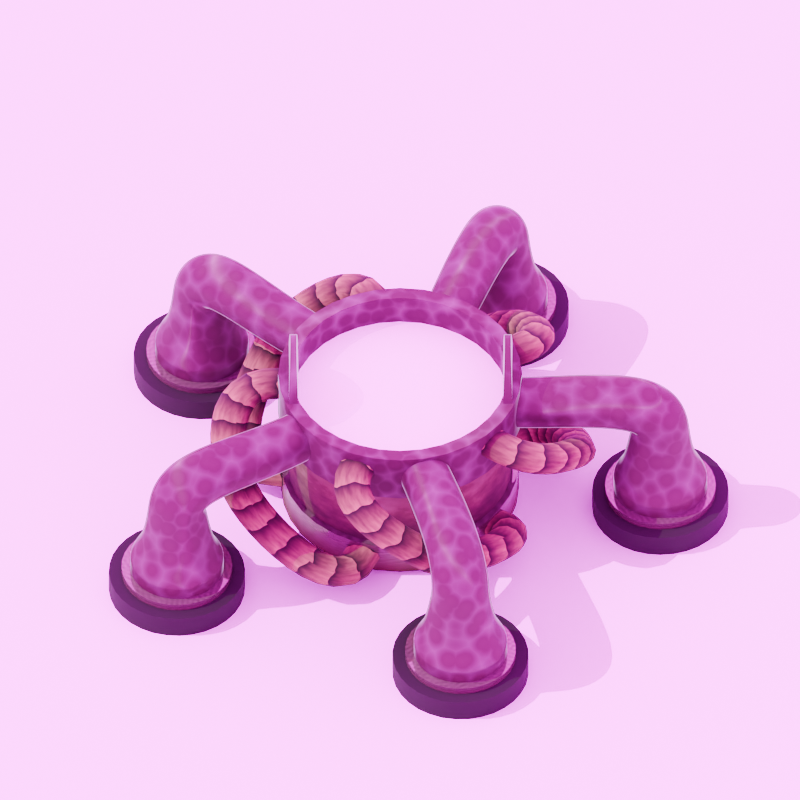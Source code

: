 # Source: tentacle-inserter.blend  (saved by Blender 4.4.32; exported with 4.5.12 LTS)
import bpy
from mathutils import Matrix  # noqa: F401  (used for matrix-valued properties, if any)

bpy.ops.wm.read_factory_settings(use_empty=True)
scene = bpy.context.scene
scene.name = 'Base'

# ---- collections
col_collection = bpy.data.collections.new('Collection'); scene.collection.children.link(col_collection)
col_inserter = bpy.data.collections.new('Inserter'); scene.collection.children.link(col_inserter)
col_vat = bpy.data.collections.new('Vat'); col_inserter.children.link(col_vat)
col_legs = bpy.data.collections.new('Legs'); col_inserter.children.link(col_legs)
col_gratuitous_tubes = bpy.data.collections.new('Gratuitous Tubes'); col_inserter.children.link(col_gratuitous_tubes)

# ---- images (referenced by path relative to the original .blend; pixels are not part of the script)
import os
ASSET_DIR = os.environ.get("B2B_ASSET_DIR", "")  # directory of the original .blend (textures are referenced by path, not embedded)
HERE = os.path.dirname(os.path.abspath(__file__))  # packed textures are extracted next to this script under _unpacked/

def load_image(name, relpath, width, height, colorspace="sRGB"):
    """Load a texture the original file referenced (path relative to the .blend, or extracted next to this script)."""
    p = next((c for c in (os.path.join(HERE, relpath), os.path.join(ASSET_DIR, relpath)) if relpath and os.path.exists(c)), "")
    if p:
        img = bpy.data.images.load(p, check_existing=True)
        img.name = name
    else:  # same state as the original file: an image datablock whose file is absent (Cycles renders it pink)
        img = bpy.data.images.new(name, width, height)
        img.source = "FILE"
        img.filepath = "//" + (relpath or name)
    img.colorspace_settings.name = colorspace
    return img
img_gleba_spawner_corpse_png = load_image('gleba-spawner-corpse.png', 'gleba-spawner-corpse.png', 1024, 1024, 'sRGB')
img_rogland_clear_night_4k_exr = load_image('rogland_clear_night_4k.exr', 'rogland_clear_night_4k.exr', 1024, 1024, 'Linear Rec.709')

# ---- materials (node trees are filled in below, after node groups)
mat_stand_metal = bpy.data.materials.new('Stand metal')
mat_dirt = bpy.data.materials.new('Dirt')
mat_transparentish = bpy.data.materials.new('Transparentish')
mat_disgusting_glass = bpy.data.materials.new('Disgusting Glass')
mat_rusty_metal = bpy.data.materials.new('Rusty Metal')
mat_stand_metal_001 = bpy.data.materials.new('Stand metal.001')
mat_material_001 = bpy.data.materials.new('Material.001')
mat_ribbed_tube = bpy.data.materials.new('Ribbed Tube')

# ---- node groups
ng_nodegroup = bpy.data.node_groups.new('NodeGroup', 'ShaderNodeTree')
_s = ng_nodegroup.interface.new_socket(name='Value', in_out='OUTPUT', socket_type='NodeSocketFloat')
_s = ng_nodegroup.interface.new_socket(name='Vector', in_out='INPUT', socket_type='NodeSocketVector')
_s.hide_value = True
_N = ng_nodegroup.nodes; _L = ng_nodegroup.links
n0 = _N.new('NodeGroupOutput'); n0.name = 'Group Output'; n0.location = (308, 5)
n1 = _N.new('NodeGroupInput'); n1.name = 'Group Input'; n1.location = (-205, 0)
n2 = _N.new('ShaderNodeTexWave'); n2.name = 'Wave Texture'; n2.location = (-42, 28)
n2.hide = True
n2.bands_direction = 'Y'
n2.inputs[1].default_value = 0.57
n2.inputs[2].default_value = 2.02
n2.inputs[3].default_value = 4.44
n2.inputs[4].default_value = 35.92
n2.inputs[5].default_value = 0.5788
n3 = _N.new('ShaderNodeMath'); n3.name = 'Math'; n3.location = (125, 21)
n3.hide = True
n3.operation = 'SUBTRACT'
n3.inputs[0].default_value = 0.98
_L.new(n2.outputs[1], n3.inputs[1])
_L.new(n1.outputs[0], n2.inputs[0])
_L.new(n3.outputs[0], n0.inputs[0])
n0.is_active_output = True
ng_auto_smooth = bpy.data.node_groups.new('Auto Smooth', 'GeometryNodeTree')
_s = ng_auto_smooth.interface.new_socket(name='Geometry', in_out='OUTPUT', socket_type='NodeSocketGeometry')
_s = ng_auto_smooth.interface.new_socket(name='Geometry', in_out='INPUT', socket_type='NodeSocketGeometry')
_s = ng_auto_smooth.interface.new_socket(name='Angle', in_out='INPUT', socket_type='NodeSocketFloat')
_s.subtype = 'ANGLE'
_s.min_value = 0.0
_s.max_value = 3.142
ng_auto_smooth.is_modifier = True
_N = ng_auto_smooth.nodes; _L = ng_auto_smooth.links
n0 = _N.new('NodeGroupOutput'); n0.name = 'Group Output'; n0.location = (480, -100)
n1 = _N.new('NodeGroupInput'); n1.name = 'Group Input'; n1.location = (-420, -300)
n2 = _N.new('NodeGroupInput'); n2.name = 'Group Input.001'; n2.location = (-60, -100)
n3 = _N.new('GeometryNodeSetShadeSmooth'); n3.name = 'Set Shade Smooth'; n3.location = (120, -100)
n3.domain = 'EDGE'
n4 = _N.new('GeometryNodeSetShadeSmooth'); n4.name = 'Set Shade Smooth.001'; n4.location = (300, -100)
n5 = _N.new('GeometryNodeInputMeshEdgeAngle'); n5.name = 'Edge Angle'; n5.location = (-420, -220)
n6 = _N.new('GeometryNodeInputEdgeSmooth'); n6.name = 'Is Edge Smooth'; n6.location = (-60, -160)
n7 = _N.new('GeometryNodeInputShadeSmooth'); n7.name = 'Is Face Smooth'; n7.location = (-240, -340)
n8 = _N.new('FunctionNodeBooleanMath'); n8.name = 'Boolean Math'; n8.location = (-60, -220)
n9 = _N.new('FunctionNodeCompare'); n9.name = 'Compare'; n9.location = (-240, -180)
n9.operation = 'LESS_EQUAL'
_L.new(n5.outputs[0], n9.inputs[0])
_L.new(n4.outputs[0], n0.inputs[0])
_L.new(n1.outputs[1], n9.inputs[1])
_L.new(n9.outputs[0], n8.inputs[0])
_L.new(n7.outputs[0], n8.inputs[1])
_L.new(n2.outputs[0], n3.inputs[0])
_L.new(n6.outputs[0], n3.inputs[1])
_L.new(n3.outputs[0], n4.inputs[0])
_L.new(n8.outputs[0], n3.inputs[2])
n0.is_active_output = True
ng_smooth_by_angle = bpy.data.node_groups.new('Smooth by Angle', 'GeometryNodeTree')
_s = ng_smooth_by_angle.interface.new_socket(name='Mesh', in_out='OUTPUT', socket_type='NodeSocketGeometry')
_s = ng_smooth_by_angle.interface.new_socket(name='Mesh', in_out='INPUT', socket_type='NodeSocketGeometry')
_s = ng_smooth_by_angle.interface.new_socket(name='Angle', in_out='INPUT', socket_type='NodeSocketFloat')
_s.subtype = 'ANGLE'
_s.default_value = 0.5236
_s.min_value = 0.0
_s.max_value = 3.142
_s.description = 'Maximum face angle for smooth edges'
_s = ng_smooth_by_angle.interface.new_socket(name='Ignore Sharpness', in_out='INPUT', socket_type='NodeSocketBool')
_s.force_non_field = True
ng_smooth_by_angle.description = 'Set the sharpness of mesh edges based on the angle between the neighboring faces'
ng_smooth_by_angle.is_modifier = True
_N = ng_smooth_by_angle.nodes; _L = ng_smooth_by_angle.links
n0 = _N.new('GeometryNodeSetShadeSmooth'); n0.name = 'Set Shade Smooth'; n0.location = (120, -80)
n0.domain = 'EDGE'
n1 = _N.new('GeometryNodeSetShadeSmooth'); n1.name = 'Set Shade Smooth.001'; n1.location = (300, -80)
n2 = _N.new('NodeGroupOutput'); n2.name = 'Group Output'; n2.location = (480, -80)
n3 = _N.new('GeometryNodeInputMeshEdgeAngle'); n3.name = 'Edge Angle'; n3.location = (-440, -240)
n4 = _N.new('NodeGroupInput'); n4.name = 'Group Input'; n4.location = (-80, -80)
n5 = _N.new('GeometryNodeInputEdgeSmooth'); n5.name = 'Is Edge Smooth'; n5.location = (-260, -120)
n6 = _N.new('GeometryNodeInputShadeSmooth'); n6.name = 'Is Shade Smooth'; n6.location = (-440, -397)
n7 = _N.new('FunctionNodeCompare'); n7.name = 'Compare'; n7.location = (-260, -260)
n7.operation = 'LESS_EQUAL'
n7.inputs[6].default_value = (0.0, 0.0, 0.0, 0.0)
n7.inputs[7].default_value = (0.0, 0.0, 0.0, 0.0)
n8 = _N.new('FunctionNodeBooleanMath'); n8.name = 'Boolean Math.001'; n8.location = (-80, -260)
n9 = _N.new('NodeGroupInput'); n9.name = 'Group Input.001'; n9.location = (-440, -329)
n10 = _N.new('NodeGroupInput'); n10.name = 'Group Input.002'; n10.location = (-259, -189)
n11 = _N.new('FunctionNodeBooleanMath'); n11.name = 'Boolean Math'; n11.location = (-80, -149)
n11.operation = 'OR'
n12 = _N.new('FunctionNodeBooleanMath'); n12.name = 'Boolean Math.002'; n12.location = (-260, -380)
n12.operation = 'OR'
n13 = _N.new('NodeGroupInput'); n13.name = 'Group Input.003'; n13.location = (-440, -460)
_L.new(n3.outputs[0], n7.inputs[0])
_L.new(n1.outputs[0], n2.inputs[0])
_L.new(n9.outputs[1], n7.inputs[1])
_L.new(n7.outputs[0], n8.inputs[0])
_L.new(n4.outputs[0], n0.inputs[0])
_L.new(n0.outputs[0], n1.inputs[0])
_L.new(n8.outputs[0], n0.inputs[2])
_L.new(n10.outputs[2], n11.inputs[1])
_L.new(n5.outputs[0], n11.inputs[0])
_L.new(n11.outputs[0], n0.inputs[1])
_L.new(n13.outputs[2], n12.inputs[1])
_L.new(n6.outputs[0], n12.inputs[0])
_L.new(n12.outputs[0], n8.inputs[1])
n2.is_active_output = True
ng_auto_smooth_001 = bpy.data.node_groups.new('Auto Smooth.001', 'GeometryNodeTree')
_s = ng_auto_smooth_001.interface.new_socket(name='Geometry', in_out='OUTPUT', socket_type='NodeSocketGeometry')
_s = ng_auto_smooth_001.interface.new_socket(name='Geometry', in_out='INPUT', socket_type='NodeSocketGeometry')
_s = ng_auto_smooth_001.interface.new_socket(name='Angle', in_out='INPUT', socket_type='NodeSocketFloat')
_s.subtype = 'ANGLE'
_s.min_value = 0.0
_s.max_value = 3.142
ng_auto_smooth_001.is_modifier = True
_N = ng_auto_smooth_001.nodes; _L = ng_auto_smooth_001.links
n0 = _N.new('NodeGroupOutput'); n0.name = 'Group Output'; n0.location = (480, -100)
n1 = _N.new('NodeGroupInput'); n1.name = 'Group Input'; n1.location = (-420, -300)
n2 = _N.new('NodeGroupInput'); n2.name = 'Group Input.001'; n2.location = (-60, -100)
n3 = _N.new('GeometryNodeSetShadeSmooth'); n3.name = 'Set Shade Smooth'; n3.location = (120, -100)
n3.domain = 'EDGE'
n4 = _N.new('GeometryNodeSetShadeSmooth'); n4.name = 'Set Shade Smooth.001'; n4.location = (300, -100)
n5 = _N.new('GeometryNodeInputMeshEdgeAngle'); n5.name = 'Edge Angle'; n5.location = (-420, -220)
n6 = _N.new('GeometryNodeInputEdgeSmooth'); n6.name = 'Is Edge Smooth'; n6.location = (-60, -160)
n7 = _N.new('GeometryNodeInputShadeSmooth'); n7.name = 'Is Face Smooth'; n7.location = (-240, -340)
n8 = _N.new('FunctionNodeBooleanMath'); n8.name = 'Boolean Math'; n8.location = (-60, -220)
n9 = _N.new('FunctionNodeCompare'); n9.name = 'Compare'; n9.location = (-240, -180)
n9.operation = 'LESS_EQUAL'
_L.new(n5.outputs[0], n9.inputs[0])
_L.new(n4.outputs[0], n0.inputs[0])
_L.new(n1.outputs[1], n9.inputs[1])
_L.new(n9.outputs[0], n8.inputs[0])
_L.new(n7.outputs[0], n8.inputs[1])
_L.new(n2.outputs[0], n3.inputs[0])
_L.new(n6.outputs[0], n3.inputs[1])
_L.new(n3.outputs[0], n4.inputs[0])
_L.new(n8.outputs[0], n3.inputs[2])
n0.is_active_output = True
ng_auto_smooth_002 = bpy.data.node_groups.new('Auto Smooth.002', 'GeometryNodeTree')
_s = ng_auto_smooth_002.interface.new_socket(name='Geometry', in_out='OUTPUT', socket_type='NodeSocketGeometry')
_s = ng_auto_smooth_002.interface.new_socket(name='Geometry', in_out='INPUT', socket_type='NodeSocketGeometry')
_s = ng_auto_smooth_002.interface.new_socket(name='Angle', in_out='INPUT', socket_type='NodeSocketFloat')
_s.subtype = 'ANGLE'
_s.min_value = 0.0
_s.max_value = 3.142
ng_auto_smooth_002.is_modifier = True
_N = ng_auto_smooth_002.nodes; _L = ng_auto_smooth_002.links
n0 = _N.new('NodeGroupOutput'); n0.name = 'Group Output'; n0.location = (480, -100)
n1 = _N.new('NodeGroupInput'); n1.name = 'Group Input'; n1.location = (-420, -300)
n2 = _N.new('NodeGroupInput'); n2.name = 'Group Input.001'; n2.location = (-60, -100)
n3 = _N.new('GeometryNodeSetShadeSmooth'); n3.name = 'Set Shade Smooth'; n3.location = (120, -100)
n3.domain = 'EDGE'
n4 = _N.new('GeometryNodeSetShadeSmooth'); n4.name = 'Set Shade Smooth.001'; n4.location = (300, -100)
n5 = _N.new('GeometryNodeInputMeshEdgeAngle'); n5.name = 'Edge Angle'; n5.location = (-420, -220)
n6 = _N.new('GeometryNodeInputEdgeSmooth'); n6.name = 'Is Edge Smooth'; n6.location = (-60, -160)
n7 = _N.new('GeometryNodeInputShadeSmooth'); n7.name = 'Is Face Smooth'; n7.location = (-240, -340)
n8 = _N.new('FunctionNodeBooleanMath'); n8.name = 'Boolean Math'; n8.location = (-60, -220)
n9 = _N.new('FunctionNodeCompare'); n9.name = 'Compare'; n9.location = (-240, -180)
n9.operation = 'LESS_EQUAL'
_L.new(n5.outputs[0], n9.inputs[0])
_L.new(n4.outputs[0], n0.inputs[0])
_L.new(n1.outputs[1], n9.inputs[1])
_L.new(n9.outputs[0], n8.inputs[0])
_L.new(n7.outputs[0], n8.inputs[1])
_L.new(n2.outputs[0], n3.inputs[0])
_L.new(n6.outputs[0], n3.inputs[1])
_L.new(n3.outputs[0], n4.inputs[0])
_L.new(n8.outputs[0], n3.inputs[2])
n0.is_active_output = True

# ---- material node trees
mat_stand_metal.use_nodes = True; mat_stand_metal.node_tree.nodes.clear()
_N = mat_stand_metal.node_tree.nodes; _L = mat_stand_metal.node_tree.links
n0 = _N.new('ShaderNodeBsdfPrincipled'); n0.name = 'Principled BSDF'; n0.location = (10, 300)
n0.inputs[3].default_value = 1.45
n0.inputs[15].default_value = 0.7516
n0.inputs[20].default_value = 0.2911
n0.inputs[27].default_value = (0.8653, 0.4197, 1.0, 1.0)
n1 = _N.new('ShaderNodeOutputMaterial'); n1.name = 'Material Output'; n1.location = (300, 300)
n2 = _N.new('ShaderNodeAttribute'); n2.name = 'Attribute'; n2.location = (-999, 128)
n2.attribute_name = 'position'
n3 = _N.new('ShaderNodeTexVoronoi'); n3.name = 'Voronoi Texture'; n3.location = (-737, 238)
n3.normalize = True
n3.inputs[2].default_value = 13.6
n4 = _N.new('ShaderNodeMapRange'); n4.name = 'Map Range'; n4.location = (-301, 37)
n4.hide = True
n4.inputs[3].default_value = 0.9
n4.inputs[4].default_value = 0.2
n5 = _N.new('ShaderNodeMapRange'); n5.name = 'Map Range.001'; n5.location = (-302, 111)
n5.hide = True
n5.inputs[3].default_value = 0.3
n5.inputs[4].default_value = 0.91
n6 = _N.new('ShaderNodeValToRGB'); n6.name = 'Color Ramp'; n6.location = (-325, 380)
while len(n6.color_ramp.elements) > 1: n6.color_ramp.elements.remove(n6.color_ramp.elements[-1])
n6.color_ramp.elements[0].position = 0.2455; n6.color_ramp.elements[0].color = (0.05893, 0.003306, 0.03658, 1.0)
_e = n6.color_ramp.elements.new(0.8545); _e.color = (0.2054, 0.06256, 0.1899, 1.0)
_e = n6.color_ramp.elements.new(0.9955); _e.color = (0.07121, 0.02955, 0.07331, 1.0)
n7 = _N.new('ShaderNodeLayerWeight'); n7.name = 'Layer Weight'; n7.location = (-526, -165)
n8 = _N.new('ShaderNodeFloatCurve'); n8.name = 'Float Curve'; n8.location = (-297, -21)
_c = n8.mapping.curves[0]
while len(_c.points) > 2: _c.points.remove(_c.points[-1])
_c.points[0].location = (0.0, 0.0); _c.points[0].handle_type = 'AUTO'
_c.points[1].location = (0.32273, 0.0); _c.points[1].handle_type = 'VECTOR'
_p = _c.points.new(0.65909, 1.0); _p.handle_type = 'AUTO'
n8.mapping.update()
_L.new(n0.outputs[0], n1.inputs[0])
_L.new(n6.outputs[0], n0.inputs[0])
_L.new(n3.outputs[0], n6.inputs[0])
_L.new(n2.outputs[1], n3.inputs[0])
_L.new(n3.outputs[0], n4.inputs[0])
_L.new(n4.outputs[0], n0.inputs[2])
_L.new(n3.outputs[0], n5.inputs[0])
_L.new(n5.outputs[0], n0.inputs[1])
_L.new(n8.outputs[0], n0.inputs[28])
_L.new(n7.outputs[0], n8.inputs[1])
n1.is_active_output = True
mat_dirt.use_nodes = True; mat_dirt.node_tree.nodes.clear()
_N = mat_dirt.node_tree.nodes; _L = mat_dirt.node_tree.links
n0 = _N.new('ShaderNodeBsdfPrincipled'); n0.name = 'Principled BSDF'; n0.location = (10, 300)
n0.inputs[2].default_value = 1.0
n0.inputs[3].default_value = 1.45
n0.inputs[27].default_value = (0.3646, 1.0, 0.0423, 1.0)
n0.inputs[28].default_value = 0.001
n1 = _N.new('ShaderNodeOutputMaterial'); n1.name = 'Material Output'; n1.location = (300, 300)
n2 = _N.new('ShaderNodeTexImage'); n2.name = 'Image Texture'; n2.location = (-280, 280)
n2.image = img_gleba_spawner_corpse_png
_L.new(n0.outputs[0], n1.inputs[0])
_L.new(n2.outputs[0], n0.inputs[0])
n1.is_active_output = True
mat_transparentish.use_nodes = True; mat_transparentish.node_tree.nodes.clear()
_N = mat_transparentish.node_tree.nodes; _L = mat_transparentish.node_tree.links
n0 = _N.new('ShaderNodeOutputMaterial'); n0.name = 'Material Output'; n0.location = (300, 300)
n1 = _N.new('ShaderNodeBsdfDiffuse'); n1.name = 'Diffuse BSDF'; n1.location = (10, 300)
n1.inputs[0].default_value = (0.8, 0.8, 0.8, 0.1882)
_L.new(n1.outputs[0], n0.inputs[0])
n0.is_active_output = True
mat_disgusting_glass.use_nodes = True; mat_disgusting_glass.node_tree.nodes.clear()
_N = mat_disgusting_glass.node_tree.nodes; _L = mat_disgusting_glass.node_tree.links
n0 = _N.new('ShaderNodeBsdfPrincipled'); n0.name = 'Principled BSDF'; n0.location = (10, 300)
n1 = _N.new('ShaderNodeOutputMaterial'); n1.name = 'Material Output'; n1.location = (300, 300)
n2 = _N.new('ShaderNodeUVMap'); n2.name = 'UV Map'; n2.location = (-805, 141)
n3 = _N.new('ShaderNodeGroup'); n3.name = 'Group'; n3.location = (-582, 191)
n3.label = 'Dirt Amount'
n3.node_tree = ng_nodegroup
n4 = _N.new('ShaderNodeFloatCurve'); n4.name = 'Float Curve'; n4.location = (-326, 99)
n4.label = 'No dirt = shiny'
_c = n4.mapping.curves[0]
while len(_c.points) > 2: _c.points.remove(_c.points[-1])
_c.points[0].location = (0.0, 0.58125); _c.points[0].handle_type = 'AUTO'
_c.points[1].location = (0.29091, 0.95); _c.points[1].handle_type = 'VECTOR'
_p = _c.points.new(1.0, 1.0); _p.handle_type = 'AUTO'
n4.mapping.update()
n5 = _N.new('ShaderNodeValToRGB'); n5.name = 'Color Ramp'; n5.location = (-339, 392)
while len(n5.color_ramp.elements) > 1: n5.color_ramp.elements.remove(n5.color_ramp.elements[-1])
n5.color_ramp.elements[0].position = 0.0; n5.color_ramp.elements[0].color = (0.09543, 0.09677, 0.03255, 1.0)
_e = n5.color_ramp.elements.new(1.0); _e.color = (0.01529, 0.009175, 0.005555, 1.0)
_L.new(n0.outputs[0], n1.inputs[0])
_L.new(n2.outputs[0], n3.inputs[0])
_L.new(n3.outputs[0], n4.inputs[1])
_L.new(n4.outputs[0], n0.inputs[2])
_L.new(n3.outputs[0], n5.inputs[0])
_L.new(n5.outputs[0], n0.inputs[0])
n1.is_active_output = True
mat_rusty_metal.use_nodes = True; mat_rusty_metal.node_tree.nodes.clear()
_N = mat_rusty_metal.node_tree.nodes; _L = mat_rusty_metal.node_tree.links
n0 = _N.new('ShaderNodeBsdfPrincipled'); n0.name = 'Principled BSDF'; n0.location = (38, 372)
n0.inputs[1].default_value = 0.65
n1 = _N.new('ShaderNodeOutputMaterial'); n1.name = 'Material Output'; n1.location = (359, 300)
n2 = _N.new('ShaderNodeValToRGB'); n2.name = 'Color Ramp'; n2.location = (-447, 659)
while len(n2.color_ramp.elements) > 1: n2.color_ramp.elements.remove(n2.color_ramp.elements[-1])
n2.color_ramp.elements[0].position = 0.0; n2.color_ramp.elements[0].color = (0.026, 0.008661, 0.004959, 1.0)
_e = n2.color_ramp.elements.new(0.1773); _e.color = (0.09004, 0.07724, 0.06772, 1.0)
_e = n2.color_ramp.elements.new(1.0); _e.color = (0.2231, 0.1952, 0.1712, 1.0)
n3 = _N.new('ShaderNodeUVMap'); n3.name = 'UV Map'; n3.location = (-849, 531)
n4 = _N.new('ShaderNodeTexGabor'); n4.name = 'Gabor Texture'; n4.location = (-640, 651)
n4.inputs[1].default_value = 7.7
n4.inputs[2].default_value = 5.8
n4.inputs[3].default_value = 0.3667
n4.inputs[4].default_value = 0.0576
n5 = _N.new('ShaderNodeTexCoord'); n5.name = 'Texture Coordinate'; n5.location = (-842, 171)
n5.hide = True
n6 = _N.new('ShaderNodeSeparateXYZ'); n6.name = 'Separate XYZ'; n6.location = (-625, 307)
n7 = _N.new('ShaderNodeMix'); n7.name = 'Mix.001'; n7.location = (-149, 554)
n7.data_type = 'RGBA'
n7.inputs[6].default_value = (0.07722, 0.04839, 0.02512, 1.0)
n8 = _N.new('ShaderNodeFloatCurve'); n8.name = 'Float Curve'; n8.location = (-298, 273)
_c = n8.mapping.curves[0]
while len(_c.points) > 2: _c.points.remove(_c.points[-1])
_c.points[0].location = (0.0, 1.0); _c.points[0].handle_type = 'AUTO'
_c.points[1].location = (1.0, 0.0); _c.points[1].handle_type = 'AUTO'
n8.mapping.update()
_L.new(n0.outputs[0], n1.inputs[0])
_L.new(n3.outputs[0], n4.inputs[0])
_L.new(n4.outputs[0], n2.inputs[0])
_L.new(n5.outputs[0], n6.inputs[0])
_L.new(n7.outputs[2], n0.inputs[0])
_L.new(n6.outputs[2], n7.inputs[0])
_L.new(n2.outputs[0], n7.inputs[7])
_L.new(n6.outputs[2], n8.inputs[1])
_L.new(n8.outputs[0], n0.inputs[2])
n1.is_active_output = True
mat_stand_metal_001.use_nodes = True; mat_stand_metal_001.node_tree.nodes.clear()
_N = mat_stand_metal_001.node_tree.nodes; _L = mat_stand_metal_001.node_tree.links
n0 = _N.new('ShaderNodeBsdfPrincipled'); n0.name = 'Principled BSDF'; n0.location = (10, 300)
n0.inputs[3].default_value = 1.45
n0.inputs[15].default_value = 1.0
n0.inputs[20].default_value = 0.2911
n0.inputs[27].default_value = (0.8653, 0.4197, 1.0, 1.0)
n1 = _N.new('ShaderNodeOutputMaterial'); n1.name = 'Material Output'; n1.location = (300, 300)
n2 = _N.new('ShaderNodeAttribute'); n2.name = 'Attribute'; n2.location = (-999, 128)
n2.attribute_name = 'position'
n3 = _N.new('ShaderNodeTexVoronoi'); n3.name = 'Voronoi Texture'; n3.location = (-737, 238)
n3.normalize = True
n3.inputs[2].default_value = 13.6
n4 = _N.new('ShaderNodeMapRange'); n4.name = 'Map Range'; n4.location = (-301, 37)
n4.hide = True
n4.inputs[3].default_value = 0.9
n4.inputs[4].default_value = 0.2
n5 = _N.new('ShaderNodeMapRange'); n5.name = 'Map Range.001'; n5.location = (-302, 111)
n5.hide = True
n5.inputs[3].default_value = 0.3
n5.inputs[4].default_value = 0.91
n6 = _N.new('ShaderNodeValToRGB'); n6.name = 'Color Ramp'; n6.location = (-325, 380)
while len(n6.color_ramp.elements) > 1: n6.color_ramp.elements.remove(n6.color_ramp.elements[-1])
n6.color_ramp.elements[0].position = 0.2455; n6.color_ramp.elements[0].color = (0.05893, 0.003306, 0.03658, 1.0)
_e = n6.color_ramp.elements.new(0.8545); _e.color = (0.2054, 0.06256, 0.1899, 1.0)
_e = n6.color_ramp.elements.new(0.9955); _e.color = (0.07121, 0.02955, 0.07331, 1.0)
n7 = _N.new('ShaderNodeLayerWeight'); n7.name = 'Layer Weight'; n7.location = (-526, -165)
n8 = _N.new('ShaderNodeFloatCurve'); n8.name = 'Float Curve'; n8.location = (-297, -21)
_c = n8.mapping.curves[0]
while len(_c.points) > 2: _c.points.remove(_c.points[-1])
_c.points[0].location = (0.0, 0.0); _c.points[0].handle_type = 'AUTO'
_c.points[1].location = (0.32273, 0.0); _c.points[1].handle_type = 'VECTOR'
_p = _c.points.new(0.65909, 1.0); _p.handle_type = 'AUTO'
n8.mapping.update()
_L.new(n0.outputs[0], n1.inputs[0])
_L.new(n6.outputs[0], n0.inputs[0])
_L.new(n3.outputs[0], n6.inputs[0])
_L.new(n2.outputs[1], n3.inputs[0])
_L.new(n3.outputs[0], n4.inputs[0])
_L.new(n4.outputs[0], n0.inputs[2])
_L.new(n3.outputs[0], n5.inputs[0])
_L.new(n5.outputs[0], n0.inputs[1])
_L.new(n8.outputs[0], n0.inputs[28])
_L.new(n7.outputs[0], n8.inputs[1])
n1.is_active_output = True
mat_material_001.use_nodes = True; mat_material_001.node_tree.nodes.clear()
_N = mat_material_001.node_tree.nodes; _L = mat_material_001.node_tree.links
n0 = _N.new('ShaderNodeBsdfPrincipled'); n0.name = 'Principled BSDF'; n0.location = (10, 300)
n0.inputs[0].default_value = (0.0, 0.0, 0.0, 1.0)
n0.inputs[2].default_value = 0.8662
n0.inputs[3].default_value = 1.45
n1 = _N.new('ShaderNodeOutputMaterial'); n1.name = 'Material Output'; n1.location = (300, 300)
_L.new(n0.outputs[0], n1.inputs[0])
n1.is_active_output = True
mat_ribbed_tube.use_nodes = True; mat_ribbed_tube.node_tree.nodes.clear()
_N = mat_ribbed_tube.node_tree.nodes; _L = mat_ribbed_tube.node_tree.links
n0 = _N.new('NodeFrame'); n0.name = 'Frame'; n0.location = (-305, -66)
n0.width = 544
n1 = _N.new('ShaderNodeOutputMaterial'); n1.name = 'Material Output'; n1.location = (766, 309)
n2 = _N.new('ShaderNodeBsdfPrincipled'); n2.name = 'Principled BSDF'; n2.location = (455, 315)
n2.subsurface_method = 'BURLEY'
n2.inputs[2].default_value = 1.0
n2.inputs[3].default_value = 1.45
n3 = _N.new('ShaderNodeUVMap'); n3.name = 'UV Map'; n3.location = (-839, 201)
n4 = _N.new('ShaderNodeMix'); n4.name = 'Mix'; n4.location = (250, 425)
n4.data_type = 'RGBA'
n5 = _N.new('ShaderNodeTexWave'); n5.name = 'Wave Texture'; n5.location = (-338, 660)
n5.wave_profile = 'SAW'
n5.inputs[1].default_value = 4.1
n5.inputs[2].default_value = 1.4
n5.inputs[3].default_value = 1.192e-07
n5.inputs[4].default_value = 1.7
n5.inputs[5].default_value = 0.5769
n6 = _N.new('ShaderNodeValToRGB'); n6.name = 'Color Ramp'; n6.location = (274, -51)
while len(n6.color_ramp.elements) > 1: n6.color_ramp.elements.remove(n6.color_ramp.elements[-1])
n6.color_ramp.elements[0].position = 0.7045; n6.color_ramp.elements[0].color = (0.0, 0.0, 0.0, 1.0)
_e = n6.color_ramp.elements.new(0.7818); _e.color = (0.1665, 0.2497, 0.04199, 1.0)
_e = n6.color_ramp.elements.new(1.0); _e.color = (0.7299, 0.5268, 0.0, 1.0)
n7 = _N.new('ShaderNodeTexVoronoi'); n7.name = 'Voronoi Texture'; n7.location = (30, -30)
n7.normalize = True
n7.inputs[2].default_value = 43.7
n8 = _N.new('ShaderNodeTexNoise'); n8.name = 'Noise Texture.001'; n8.location = (-339, 312)
n8.inputs[2].default_value = 20.7
n9 = _N.new('ShaderNodeValToRGB'); n9.name = 'Color Ramp.001'; n9.location = (-69, 292)
while len(n9.color_ramp.elements) > 1: n9.color_ramp.elements.remove(n9.color_ramp.elements[-1])
n9.color_ramp.elements[0].position = 0.0; n9.color_ramp.elements[0].color = (0.0, 0.0, 0.0, 1.0)
_e = n9.color_ramp.elements.new(0.8909); _e.color = (0.3372, 0.2051, 0.1064, 1.0)
_e = n9.color_ramp.elements.new(1.0); _e.color = (1.0, 0.3164, 0.1816, 1.0)
n6.parent = n0
n7.parent = n0
_L.new(n2.outputs[0], n1.inputs[0])
_L.new(n3.outputs[0], n5.inputs[0])
_L.new(n5.outputs[1], n4.inputs[0])
_L.new(n4.outputs[2], n2.inputs[0])
_L.new(n6.outputs[0], n4.inputs[7])
_L.new(n3.outputs[0], n8.inputs[0])
_L.new(n3.outputs[0], n7.inputs[0])
_L.new(n7.outputs[0], n6.inputs[0])
_L.new(n8.outputs[0], n9.inputs[0])
_L.new(n9.outputs[0], n4.inputs[6])
n1.is_active_output = True

# ---- world
world_world = bpy.data.worlds.new('World'); scene.world = world_world
world_world.use_nodes = True; world_world.node_tree.nodes.clear()
_N = world_world.node_tree.nodes; _L = world_world.node_tree.links
n0 = _N.new('ShaderNodeOutputWorld'); n0.name = 'World Output'; n0.location = (300, 300)
n1 = _N.new('ShaderNodeBackground'); n1.name = 'Background'; n1.location = (10, 300)
n1.inputs[1].default_value = 10.0
n2 = _N.new('ShaderNodeTexImage'); n2.name = 'Image Texture'; n2.location = (-280, 280)
n2.image = img_rogland_clear_night_4k_exr
_L.new(n1.outputs[0], n0.inputs[0])
_L.new(n2.outputs[0], n1.inputs[0])
n0.is_active_output = True
world_world.color = (0.05088, 0.05088, 0.05088)
world_world.use_sun_shadow = False
world_world.sun_shadow_jitter_overblur = 0.0

# ---- cameras
cam_camera = bpy.data.cameras.new('Camera')
cam_camera.type = 'ORTHO'
cam_camera.clip_end = 100.0
cam_camera.ortho_scale = 3.414
cam_camera.show_background_images = True
cam_camera.show_composition_center = True

# ---- lights
light_light = bpy.data.lights.new('Light', 'SUN')
light_light.color = (0.9936, 1.0, 0.8786)
light_light.transmission_factor = 0.0
light_light.angle = 0.0
light_light.energy = 5.0
light_light.shadow_soft_size = 0.1
light_light.shadow_cascade_max_distance = 1000.0

# ---- meshes
me_cylinder = bpy.data.meshes.new('Cylinder')
me_cylinder.from_pydata([(0.0, 0.54, 0.1512), (0.0, 0.54, -0.08598), (0.1053, 0.5296, 0.1512), (0.1053, 0.5296, -0.08598), (0.2066, 0.4989, -0.08598), (0.3, 0.449, 0.1512), (0.3, 0.449, -0.08598), (0.3818, 0.3818, 0.1512), (0.3818, 0.3818, -0.08598), (0.449, 0.3, 0.1512), (0.449, 0.3, -0.08598), (0.4989, 0.2066, -0.08598), (0.5296, 0.1053, -0.08598), (0.54, 0.0, 0.1512), (0.54, 0.0, -0.08598), (0.5296, -0.1053, -0.08598), (0.4989, -0.2066, 0.1512), (0.4989, -0.2066, -0.08598), (0.449, -0.3, 0.1512), (0.449, -0.3, -0.08598), (0.3818, -0.3818, 0.1512), (0.3818, -0.3818, -0.08598), (0.3, -0.449, -0.08598), (0.2066, -0.4989, 0.1512), (0.2066, -0.4989, -0.08598), (0.1053, -0.5296, -0.08598), (0.0, -0.54, -0.08598), (-0.1053, -0.5296, -0.08598), (-0.2066, -0.4989, 0.1512), (-0.2066, -0.4989, -0.08598), (-0.3, -0.449, 0.1512), (-0.3, -0.449, -0.08598), (-0.3818, -0.3818, 0.1512), (-0.3818, -0.3818, -0.08598), (-0.449, -0.3, 0.1512), (-0.449, -0.3, -0.08598), (-0.4989, -0.2066, 0.1512), (-0.4989, -0.2066, -0.08598), (-0.5296, -0.1053, -0.08598), (-0.54, 0.0, -0.08598), (-0.5296, 0.1053, -0.08598), (-0.4989, 0.2066, 0.1512), (-0.4989, 0.2066, -0.08598), (-0.449, 0.3, -0.08598), (-0.3818, 0.3818, 0.1512), (-0.3818, 0.3818, -0.08598), (-0.3, 0.449, -0.08598), (-0.2066, 0.4989, -0.08598), (-0.1053, 0.5296, -0.08598), (8.456e-12, 0.4787, 0.1512), (0.09339, 0.4695, 0.1512), (0.1832, 0.4422, 0.1512), (0.2659, 0.398, 0.1512), (0.3385, 0.3385, 0.1512), (0.398, 0.2659, 0.1512), (0.4422, 0.1832, 0.1512), (0.4695, 0.09339, 0.1512), (0.4787, 1.691e-10, 0.1512), (0.4695, -0.09339, 0.1512), (0.4422, -0.1832, 0.1512), (0.398, -0.2659, 0.1512), (0.3385, -0.3385, 0.1512), (0.2659, -0.398, 0.1512), (0.1832, -0.4422, 0.1512), (0.09339, -0.4695, 0.1512), (8.456e-12, -0.4787, 0.1512), (-0.09339, -0.4695, 0.1512), (-0.1832, -0.4422, 0.1512), (-0.2659, -0.398, 0.1512), (-0.3385, -0.3385, 0.1512), (-0.398, -0.2659, 0.1512), (-0.4422, -0.1832, 0.1512), (-0.4695, -0.09339, 0.1512), (-0.4787, 1.691e-10, 0.1512), (-0.4695, 0.09339, 0.1512), (-0.4422, 0.1832, 0.1512), (-0.398, 0.2659, 0.1512), (-0.3385, 0.3385, 0.1512), (-0.2659, 0.398, 0.1512), (-0.1832, 0.4422, 0.1512), (-0.09339, 0.4695, 0.1512), (0.2066, 0.4989, 0.1512), (0.4989, 0.2066, 0.1512), (0.5296, 0.1053, 0.1512), (0.5296, -0.1053, 0.1512), (0.3, -0.449, 0.1512), (0.1053, -0.5296, 0.1512), (0.0, -0.54, 0.1512), (-0.1053, -0.5296, 0.1512), (-0.5296, -0.1053, 0.1512), (-0.54, 0.0, 0.1512), (-0.5296, 0.1053, 0.1512), (-0.449, 0.3, 0.1512), (-0.3, 0.449, 0.1512), (-0.2066, 0.4989, 0.1512), (-0.1053, 0.5296, 0.1512), (9.689e-10, 0.4787, 0.00335), (0.09339, 0.4695, 0.00335), (0.1832, 0.4422, 0.00335), (0.2659, 0.398, 0.00335), (0.3385, 0.3385, 0.00335), (0.398, 0.2659, 0.00335), (0.4422, 0.1832, 0.00335), (0.4695, 0.09339, 0.00335), (0.4787, 1.691e-10, 0.00335), (0.4695, -0.09339, 0.00335), (0.4422, -0.1832, 0.00335), (0.398, -0.2659, 0.00335), (0.3385, -0.3385, 0.00335), (0.2659, -0.398, 0.00335), (0.1832, -0.4422, 0.00335), (0.09339, -0.4695, 0.00335), (9.689e-10, -0.4787, 0.00335), (-0.09339, -0.4695, 0.00335), (-0.1832, -0.4422, 0.00335), (-0.2659, -0.398, 0.00335), (-0.3385, -0.3385, 0.00335), (-0.398, -0.2659, 0.00335), (-0.4422, -0.1832, 0.00335), (-0.4695, -0.09339, 0.00335), (-0.4787, 1.691e-10, 0.00335), (-0.4695, 0.09339, 0.00335), (-0.4422, 0.1832, 0.00335), (-0.398, 0.2659, 0.00335), (-0.3385, 0.3385, 0.00335), (-0.2659, 0.398, 0.00335), (-0.1832, 0.4422, 0.00335), (-0.09339, 0.4695, 0.00335)], [], [(0, 2, 3, 1), (2, 81, 4, 3), (81, 5, 6, 4), (5, 7, 8, 6), (7, 9, 10, 8), (9, 82, 11, 10), (82, 83, 12, 11), (83, 13, 14, 12), (13, 84, 15, 14), (84, 16, 17, 15), (16, 18, 19, 17), (18, 20, 21, 19), (20, 85, 22, 21), (85, 23, 24, 22), (23, 86, 25, 24), (86, 87, 26, 25), (87, 88, 27, 26), (88, 28, 29, 27), (28, 30, 31, 29), (30, 32, 33, 31), (32, 34, 35, 33), (34, 36, 37, 35), (36, 89, 38, 37), (89, 90, 39, 38), (90, 91, 40, 39), (91, 41, 42, 40), (41, 92, 43, 42), (92, 44, 45, 43), (44, 93, 46, 45), (93, 94, 47, 46), (3, 4, 6, 8, 10, 11, 12, 14, 15, 17, 19, 21, 22, 24, 25, 26, 27, 29, 31, 33, 35, 37, 38, 39, 40, 42, 43, 45, 46, 47, 48, 1), (94, 95, 48, 47), (95, 0, 1, 48), (66, 113, 114, 67), (50, 2, 0, 49), (51, 81, 2, 50), (52, 5, 81, 51), (53, 7, 5, 52), (54, 9, 7, 53), (55, 82, 9, 54), (56, 83, 82, 55), (57, 13, 83, 56), (58, 84, 13, 57), (59, 16, 84, 58), (60, 18, 16, 59), (61, 20, 18, 60), (62, 85, 20, 61), (63, 23, 85, 62), (64, 86, 23, 63), (65, 87, 86, 64), (66, 88, 87, 65), (67, 28, 88, 66), (68, 30, 28, 67), (69, 32, 30, 68), (70, 34, 32, 69), (71, 36, 34, 70), (72, 89, 36, 71), (73, 90, 89, 72), (74, 91, 90, 73), (75, 41, 91, 74), (76, 92, 41, 75), (77, 44, 92, 76), (78, 93, 44, 77), (79, 94, 93, 78), (80, 95, 94, 79), (49, 0, 95, 80), (53, 100, 101, 54), (80, 127, 96, 49), (67, 114, 115, 68), (54, 101, 102, 55), (68, 115, 116, 69), (55, 102, 103, 56), (69, 116, 117, 70), (56, 103, 104, 57), (70, 117, 118, 71), (57, 104, 105, 58), (71, 118, 119, 72), (58, 105, 106, 59), (72, 119, 120, 73), (59, 106, 107, 60), (73, 120, 121, 74), (60, 107, 108, 61), (74, 121, 122, 75), (61, 108, 109, 62), (75, 122, 123, 76), (62, 109, 110, 63), (49, 96, 97, 50), (76, 123, 124, 77), (63, 110, 111, 64), (50, 97, 98, 51), (77, 124, 125, 78), (64, 111, 112, 65), (51, 98, 99, 52), (78, 125, 126, 79), (65, 112, 113, 66), (52, 99, 100, 53), (79, 126, 127, 80), (96, 127, 126, 125, 124, 123, 122, 121, 120, 119, 118, 117, 116, 115, 114, 113, 112, 111, 110, 109, 108, 107, 106, 105, 104, 103, 102, 101, 100, 99, 98, 97)])
me_cylinder.polygons.foreach_set('use_smooth', [True] * 98)
me_cylinder.polygons.foreach_set('material_index', [0, 0, 0, 0, 0, 0, 0, 0, 0, 0, 0, 0, 0, 0, 0, 0, 0, 0, 0, 0, 0, 0, 0, 0, 0, 0, 0, 0, 0, 0, 0, 0, 0, 0, 0, 0, 0, 0, 0, 0, 0, 0, 0, 0, 0, 0, 0, 0, 0, 0, 0, 0, 0, 0, 0, 0, 0, 0, 0, 0, 0, 0, 0, 0, 0, 0, 0, 0, 0, 0, 0, 0, 0, 0, 0, 0, 0, 0, 0, 0, 0, 0, 0, 0, 0, 0, 0, 0, 0, 0, 0, 0, 0, 0, 0, 0, 0, 1])
_uv = me_cylinder.uv_layers.new(name='UVMap')
_uv.uv.foreach_set('vector', [1.0, 0.5, 0.9688, 0.5, 0.9688, 1.0, 1.0, 1.0, 0.9688, 0.5, 0.9375, 0.5, 0.9375, 1.0, 0.9688, 1.0, 0.9375, 0.5, 0.9062, 0.5, 0.9062, 1.0, 0.9375, 1.0, 0.9062, 0.5, 0.875, 0.5, 0.875, 1.0, 0.9062, 1.0, 0.875, 0.5, 0.8438, 0.5, 0.8438, 1.0, 0.875, 1.0, 0.8438, 0.5, 0.8125, 0.5, 0.8125, 1.0, 0.8438, 1.0, 0.8125, 0.5, 0.7812, 0.5, 0.7812, 1.0, 0.8125, 1.0, 0.7812, 0.5, 0.75, 0.5, 0.75, 1.0, 0.7812, 1.0, 0.75, 0.5, 0.7188, 0.5, 0.7188, 1.0, 0.75, 1.0, 0.7188, 0.5, 0.6875, 0.5, 0.6875, 1.0, 0.7188, 1.0, 0.6875, 0.5, 0.6562, 0.5, 0.6562, 1.0, 0.6875, 1.0, 0.6562, 0.5, 0.625, 0.5, 0.625, 1.0, 0.6562, 1.0, 0.625, 0.5, 0.5938, 0.5, 0.5938, 1.0, 0.625, 1.0, 0.5938, 0.5, 0.5625, 0.5, 0.5625, 1.0, 0.5938, 1.0, 0.5625, 0.5, 0.5312, 0.5, 0.5312, 1.0, 0.5625, 1.0, 0.5312, 0.5, 0.5, 0.5, 0.5, 1.0, 0.5312, 1.0, 0.5, 0.5, 0.4688, 0.5, 0.4688, 1.0, 0.5, 1.0, 0.4688, 0.5, 0.4375, 0.5, 0.4375, 1.0, 0.4688, 1.0, 0.4375, 0.5, 0.4062, 0.5, 0.4062, 1.0, 0.4375, 1.0, 0.4062, 0.5, 0.375, 0.5, 0.375, 1.0, 0.4062, 1.0, 0.375, 0.5, 0.3438, 0.5, 0.3438, 1.0, 0.375, 1.0, 0.3438, 0.5, 0.3125, 0.5, 0.3125, 1.0, 0.3438, 1.0, 0.3125, 0.5, 0.2812, 0.5, 0.2812, 1.0, 0.3125, 1.0, 0.2812, 0.5, 0.25, 0.5, 0.25, 1.0, 0.2812, 1.0, 0.25, 0.5, 0.2188, 0.5, 0.2188, 1.0, 0.25, 1.0, 0.2188, 0.5, 0.1875, 0.5, 0.1875, 1.0, 0.2188, 1.0, 0.1875, 0.5, 0.1562, 0.5, 0.1562, 1.0, 0.1875, 1.0, 0.1562, 0.5, 0.125, 0.5, 0.125, 1.0, 0.1562, 1.0, 0.125, 0.5, 0.09375, 0.5, 0.09375, 1.0, 0.125, 1.0, 0.09375, 0.5, 0.0625, 0.5, 0.0625, 1.0, 0.09375, 1.0, 0.2968, 0.4854, 0.3418, 0.4717, 0.3833, 0.4496, 0.4197, 0.4197, 0.4496, 0.3833, 0.4717, 0.3418, 0.4854, 0.2968, 0.49, 0.25, 0.4854, 0.2032, 0.4717, 0.1582, 0.4496, 0.1167, 0.4197, 0.08029, 0.3833, 0.05045, 0.3418, 0.02827, 0.2968, 0.01461, 0.25, 0.01, 0.2032, 0.01461, 0.1582, 0.02827, 0.1167, 0.05045, 0.08029, 0.08029, 0.05045, 0.1167, 0.02827, 0.1582, 0.01461, 0.2032, 0.01, 0.25, 0.01461, 0.2968, 0.02827, 0.3418, 0.05045, 0.3833, 0.08029, 0.4197, 0.1167, 0.4496, 0.1582, 0.4717, 0.2032, 0.4854, 0.25, 0.49, 0.0625, 0.5, 0.03125, 0.5, 0.03125, 1.0, 0.0625, 1.0, 0.03125, 0.5, 0.0, 0.5, 0.0, 1.0, 0.03125, 1.0, 0.7099, 0.04839, 0.7099, 0.04839, 0.6713, 0.06008, 0.6713, 0.06008, 0.7901, 0.4516, 0.7968, 0.4854, 0.75, 0.49, 0.75, 0.4556, 0.8287, 0.4399, 0.8418, 0.4717, 0.7968, 0.4854, 0.7901, 0.4516, 0.8642, 0.4209, 0.8833, 0.4496, 0.8418, 0.4717, 0.8287, 0.4399, 0.8954, 0.3954, 0.9197, 0.4197, 0.8833, 0.4496, 0.8642, 0.4209, 0.9209, 0.3642, 0.9496, 0.3833, 0.9197, 0.4197, 0.8954, 0.3954, 0.9399, 0.3287, 0.9717, 0.3418, 0.9496, 0.3833, 0.9209, 0.3642, 0.9516, 0.2901, 0.9854, 0.2968, 0.9717, 0.3418, 0.9399, 0.3287, 0.9556, 0.25, 0.99, 0.25, 0.9854, 0.2968, 0.9516, 0.2901, 0.9516, 0.2099, 0.9854, 0.2032, 0.99, 0.25, 0.9556, 0.25, 0.9399, 0.1713, 0.9717, 0.1582, 0.9854, 0.2032, 0.9516, 0.2099, 0.9209, 0.1358, 0.9496, 0.1167, 0.9717, 0.1582, 0.9399, 0.1713, 0.8954, 0.1046, 0.9197, 0.08029, 0.9496, 0.1167, 0.9209, 0.1358, 0.8642, 0.07908, 0.8833, 0.05045, 0.9197, 0.08029, 0.8954, 0.1046, 0.8287, 0.06008, 0.8418, 0.02827, 0.8833, 0.05045, 0.8642, 0.07908, 0.7901, 0.04839, 0.7968, 0.01461, 0.8418, 0.02827, 0.8287, 0.06008, 0.75, 0.04444, 0.75, 0.01, 0.7968, 0.01461, 0.7901, 0.04839, 0.7099, 0.04839, 0.7032, 0.01461, 0.75, 0.01, 0.75, 0.04444, 0.6713, 0.06008, 0.6582, 0.02827, 0.7032, 0.01461, 0.7099, 0.04839, 0.6358, 0.07908, 0.6167, 0.05045, 0.6582, 0.02827, 0.6713, 0.06008, 0.6046, 0.1046, 0.5803, 0.08029, 0.6167, 0.05045, 0.6358, 0.07908, 0.5791, 0.1358, 0.5504, 0.1167, 0.5803, 0.08029, 0.6046, 0.1046, 0.5601, 0.1713, 0.5283, 0.1582, 0.5504, 0.1167, 0.5791, 0.1358, 0.5484, 0.2099, 0.5146, 0.2032, 0.5283, 0.1582, 0.5601, 0.1713, 0.5444, 0.25, 0.51, 0.25, 0.5146, 0.2032, 0.5484, 0.2099, 0.5484, 0.2901, 0.5146, 0.2968, 0.51, 0.25, 0.5444, 0.25, 0.5601, 0.3287, 0.5283, 0.3418, 0.5146, 0.2968, 0.5484, 0.2901, 0.5791, 0.3642, 0.5504, 0.3833, 0.5283, 0.3418, 0.5601, 0.3287, 0.6046, 0.3954, 0.5803, 0.4197, 0.5504, 0.3833, 0.5791, 0.3642, 0.6358, 0.4209, 0.6167, 0.4496, 0.5803, 0.4197, 0.6046, 0.3954, 0.6713, 0.4399, 0.6582, 0.4717, 0.6167, 0.4496, 0.6358, 0.4209, 0.7099, 0.4516, 0.7032, 0.4854, 0.6582, 0.4717, 0.6713, 0.4399, 0.75, 0.4556, 0.75, 0.49, 0.7032, 0.4854, 0.7099, 0.4516, 0.8954, 0.3954, 0.8954, 0.3954, 0.9209, 0.3642, 0.9209, 0.3642, 0.7099, 0.4516, 0.7099, 0.4516, 0.75, 0.4556, 0.75, 0.4556, 0.6713, 0.06008, 0.6713, 0.06008, 0.6358, 0.07908, 0.6358, 0.07908, 0.9209, 0.3642, 0.9209, 0.3642, 0.9399, 0.3287, 0.9399, 0.3287, 0.6358, 0.07908, 0.6358, 0.07908, 0.6046, 0.1046, 0.6046, 0.1046, 0.9399, 0.3287, 0.9399, 0.3287, 0.9516, 0.2901, 0.9516, 0.2901, 0.6046, 0.1046, 0.6046, 0.1046, 0.5791, 0.1358, 0.5791, 0.1358, 0.9516, 0.2901, 0.9516, 0.2901, 0.9556, 0.25, 0.9556, 0.25, 0.5791, 0.1358, 0.5791, 0.1358, 0.5601, 0.1713, 0.5601, 0.1713, 0.9556, 0.25, 0.9556, 0.25, 0.9516, 0.2099, 0.9516, 0.2099, 0.5601, 0.1713, 0.5601, 0.1713, 0.5484, 0.2099, 0.5484, 0.2099, 0.9516, 0.2099, 0.9516, 0.2099, 0.9399, 0.1713, 0.9399, 0.1713, 0.5484, 0.2099, 0.5484, 0.2099, 0.5444, 0.25, 0.5444, 0.25, 0.9399, 0.1713, 0.9399, 0.1713, 0.9209, 0.1358, 0.9209, 0.1358, 0.5444, 0.25, 0.5444, 0.25, 0.5484, 0.2901, 0.5484, 0.2901, 0.9209, 0.1358, 0.9209, 0.1358, 0.8954, 0.1046, 0.8954, 0.1046, 0.5484, 0.2901, 0.5484, 0.2901, 0.5601, 0.3287, 0.5601, 0.3287, 0.8954, 0.1046, 0.8954, 0.1046, 0.8642, 0.07908, 0.8642, 0.07908, 0.5601, 0.3287, 0.5601, 0.3287, 0.5791, 0.3642, 0.5791, 0.3642, 0.8642, 0.07908, 0.8642, 0.07908, 0.8287, 0.06008, 0.8287, 0.06008, 0.75, 0.4556, 0.75, 0.4556, 0.7901, 0.4516, 0.7901, 0.4516, 0.5791, 0.3642, 0.5791, 0.3642, 0.6046, 0.3954, 0.6046, 0.3954, 0.8287, 0.06008, 0.8287, 0.06008, 0.7901, 0.04839, 0.7901, 0.04839, 0.7901, 0.4516, 0.7901, 0.4516, 0.8287, 0.4399, 0.8287, 0.4399, 0.6046, 0.3954, 0.6046, 0.3954, 0.6358, 0.4209, 0.6358, 0.4209, 0.7901, 0.04839, 0.7901, 0.04839, 0.75, 0.04444, 0.75, 0.04444, 0.8287, 0.4399, 0.8287, 0.4399, 0.8642, 0.4209, 0.8642, 0.4209, 0.6358, 0.4209, 0.6358, 0.4209, 0.6713, 0.4399, 0.6713, 0.4399, 0.75, 0.04444, 0.75, 0.04444, 0.7099, 0.04839, 0.7099, 0.04839, 0.8642, 0.4209, 0.8642, 0.4209, 0.8954, 0.3954, 0.8954, 0.3954, 0.6713, 0.4399, 0.6713, 0.4399, 0.7099, 0.4516, 0.7099, 0.4516, 0.4852, 0.3795, 0.5248, 0.3819, 0.5629, 0.389, 0.5979, 0.4007, 0.6287, 0.4163, 0.6539, 0.4354, 0.6727, 0.4571, 0.6842, 0.4807, 0.6881, 0.5053, 0.6842, 0.5298, 0.6727, 0.5534, 0.6539, 0.5752, 0.6287, 0.5942, 0.5979, 0.6099, 0.5629, 0.6215, 0.5248, 0.6287, 0.4852, 0.6311, 0.4456, 0.6287, 0.4075, 0.6215, 0.3724, 0.6099, 0.3417, 0.5942, 0.3165, 0.5752, 0.2977, 0.5534, 0.2861, 0.5298, 0.2822, 0.5053, 0.2861, 0.4807, 0.2977, 0.4571, 0.3165, 0.4354, 0.3417, 0.4163, 0.3724, 0.4007, 0.4075, 0.389, 0.4456, 0.3819])
me_cylinder.materials.append(mat_stand_metal)
me_cylinder.materials.append(mat_dirt)
me_cylinder.update()
me_plane = bpy.data.meshes.new('Plane')
me_plane.from_pydata([(-1.0, -1.0, 0.0), (1.0, -1.0, 0.0), (-1.0, 1.0, 0.0), (1.0, 1.0, 0.0)], [], [(0, 1, 3, 2)])
me_plane.polygons.foreach_set('use_smooth', [True] * 1)
_uv = me_plane.uv_layers.new(name='UVMap')
_uv.uv.foreach_set('vector', [0.0, 0.0, 1.0, 0.0, 1.0, 1.0, 0.0, 1.0])
me_plane.materials.append(mat_transparentish)
me_plane.update()
me_cylinder_009 = bpy.data.meshes.new('Cylinder.009')
me_cylinder_009.from_pydata([(-5.416e-10, 0.1422, -0.01638), (-4.044e-10, 0.1422, -0.000825), (0.06412, 0.1042, -0.01737), (0.06412, 0.1042, 0.0001696), (0.13, 0.01223, -0.02185), (0.13, 0.01223, 0.004643), (0.09192, -0.1362, -0.02185), (0.09192, -0.1362, 0.004643), (-0.09192, -0.1362, -0.02185), (-0.09192, -0.1362, 0.004643), (-0.13, 0.01223, -0.02185), (-0.13, 0.01223, 0.004643), (-0.06412, 0.1042, -0.01737), (-0.06412, 0.1042, 0.0001696)], [], [(0, 1, 3, 2), (2, 3, 5, 4), (4, 5, 7, 6), (8, 9, 11, 10), (3, 1, 13, 11, 9, 7, 5), (10, 11, 13, 12), (12, 13, 1, 0), (0, 2, 4, 6, 8, 10, 12), (7, 9, 8, 6)])
me_cylinder_009.polygons.foreach_set('use_smooth', [True] * 9)
_k = {(0, 2): 1.0, (1, 3): 1.0, (2, 4): 1.0, (3, 5): 1.0, (4, 6): 1.0, (5, 7): 1.0, (6, 8): 1.0, (7, 9): 1.0, (8, 10): 1.0, (9, 11): 1.0, (10, 12): 1.0, (11, 13): 1.0, (0, 12): 1.0, (1, 13): 1.0}
me_cylinder_009.attributes.new('crease_edge', 'FLOAT', 'EDGE').data.foreach_set('value', [_k.get((min(e.vertices), max(e.vertices)), 0.0) for e in me_cylinder_009.edges])
_uv = me_cylinder_009.uv_layers.new(name='UVMap')
_uv.uv.foreach_set('vector', [1.0, 0.5, 1.0, 1.0, 0.875, 1.0, 0.875, 0.5, 0.875, 0.5, 0.875, 1.0, 0.75, 1.0, 0.75, 0.5, 0.75, 0.5, 0.75, 1.0, 0.625, 1.0, 0.625, 0.5, 0.375, 0.5, 0.375, 1.0, 0.25, 1.0, 0.25, 0.5, 0.4197, 0.4197, 0.25, 0.49, 0.08029, 0.4197, 0.01, 0.25, 0.08029, 0.08029, 0.4197, 0.08029, 0.49, 0.25, 0.25, 0.5, 0.25, 1.0, 0.125, 1.0, 0.125, 0.5, 0.125, 0.5, 0.125, 1.0, 0.0, 1.0, 0.0, 0.5, 0.75, 0.49, 0.9197, 0.4197, 0.99, 0.25, 0.9197, 0.08029, 0.5803, 0.08029, 0.51, 0.25, 0.5803, 0.4197, 0.625, 1.0, 0.375, 1.0, 0.375, 0.5, 0.625, 0.5])
me_cylinder_009.materials.append(mat_stand_metal)
me_cylinder_009.update()
me_cylinder_002 = bpy.data.meshes.new('Cylinder.002')
me_cylinder_002.from_pydata([(0.0, 1.0, -1.0), (0.0, 0.7705, 0.0426), (0.1951, 0.9808, -1.0), (0.1503, 0.7557, 0.0426), (0.3827, 0.9239, -1.0), (0.2949, 0.7119, 0.0426), (0.5556, 0.8315, -1.0), (0.4281, 0.6407, 0.0426), (0.7071, 0.7071, -1.0), (0.5448, 0.5448, 0.0426), (0.8315, 0.5556, -1.0), (0.6407, 0.4281, 0.0426), (0.9239, 0.3827, -1.0), (0.7119, 0.2949, 0.0426), (0.9808, 0.1951, -1.0), (0.7557, 0.1503, 0.0426), (1.0, 0.0, -1.0), (0.7705, 0.0, 0.0426), (0.9808, -0.1951, -1.0), (0.7557, -0.1503, 0.0426), (0.9239, -0.3827, -1.0), (0.7119, -0.2949, 0.0426), (0.8315, -0.5556, -1.0), (0.6407, -0.4281, 0.0426), (0.7071, -0.7071, -1.0), (0.5448, -0.5448, 0.0426), (0.5556, -0.8315, -1.0), (0.4281, -0.6407, 0.0426), (0.3827, -0.9239, -1.0), (0.2949, -0.7119, 0.0426), (0.1951, -0.9808, -1.0), (0.1503, -0.7557, 0.0426), (0.0, -1.0, -1.0), (0.0, -0.7705, 0.0426), (-0.1951, -0.9808, -1.0), (-0.1503, -0.7557, 0.0426), (-0.3827, -0.9239, -1.0), (-0.2949, -0.7119, 0.0426), (-0.5556, -0.8315, -1.0), (-0.4281, -0.6407, 0.0426), (-0.7071, -0.7071, -1.0), (-0.5448, -0.5448, 0.0426), (-0.8315, -0.5556, -1.0), (-0.6407, -0.4281, 0.0426), (-0.9239, -0.3827, -1.0), (-0.7119, -0.2949, 0.0426), (-0.9808, -0.1951, -1.0), (-0.7557, -0.1503, 0.0426), (-1.0, 0.0, -1.0), (-0.7705, 0.0, 0.0426), (-0.9808, 0.1951, -1.0), (-0.7557, 0.1503, 0.0426), (-0.9239, 0.3827, -1.0), (-0.7119, 0.2949, 0.0426), (-0.8315, 0.5556, -1.0), (-0.6407, 0.4281, 0.0426), (-0.7071, 0.7071, -1.0), (-0.5448, 0.5448, 0.0426), (-0.5556, 0.8315, -1.0), (-0.4281, 0.6407, 0.0426), (-0.3827, 0.9239, -1.0), (-0.2949, 0.7119, 0.0426), (-0.1951, 0.9808, -1.0), (-0.1503, 0.7557, 0.0426), (0.0, 1.0, -0.5805), (0.0, 0.9088, -0.1392), (0.1773, 0.8913, -0.1392), (0.1951, 0.9808, -0.5805), (0.3478, 0.8396, -0.1392), (0.3827, 0.9239, -0.5805), (0.5049, 0.7556, -0.1392), (0.5556, 0.8315, -0.5805), (0.6426, 0.6426, -0.1392), (0.7071, 0.7071, -0.5805), (0.7556, 0.5049, -0.1392), (0.8315, 0.5556, -0.5805), (0.8396, 0.3478, -0.1392), (0.9239, 0.3827, -0.5805), (0.8913, 0.1773, -0.1392), (0.9808, 0.1951, -0.5805), (0.9088, 0.0, -0.1392), (1.0, 0.0, -0.5805), (0.8913, -0.1773, -0.1392), (0.9808, -0.1951, -0.5805), (0.8396, -0.3478, -0.1392), (0.9239, -0.3827, -0.5805), (0.7556, -0.5049, -0.1392), (0.8315, -0.5556, -0.5805), (0.6426, -0.6426, -0.1392), (0.7071, -0.7071, -0.5805), (0.5049, -0.7556, -0.1392), (0.5556, -0.8315, -0.5805), (0.3478, -0.8396, -0.1392), (0.3827, -0.9239, -0.5805), (0.1773, -0.8913, -0.1392), (0.1951, -0.9808, -0.5805), (0.0, -0.9088, -0.1392), (0.0, -1.0, -0.5805), (-0.1773, -0.8913, -0.1392), (-0.1951, -0.9808, -0.5805), (-0.3478, -0.8396, -0.1392), (-0.3827, -0.9239, -0.5805), (-0.5049, -0.7556, -0.1392), (-0.5556, -0.8315, -0.5805), (-0.6426, -0.6426, -0.1392), (-0.7071, -0.7071, -0.5805), (-0.7556, -0.5049, -0.1392), (-0.8315, -0.5556, -0.5805), (-0.8396, -0.3478, -0.1392), (-0.9239, -0.3827, -0.5805), (-0.8913, -0.1773, -0.1392), (-0.9808, -0.1951, -0.5805), (-0.9088, 0.0, -0.1392), (-1.0, 0.0, -0.5805), (-0.8913, 0.1773, -0.1392), (-0.9808, 0.1951, -0.5805), (-0.8396, 0.3478, -0.1392), (-0.9239, 0.3827, -0.5805), (-0.7556, 0.5049, -0.1392), (-0.8315, 0.5556, -0.5805), (-0.6426, 0.6426, -0.1392), (-0.7071, 0.7071, -0.5805), (-0.5049, 0.7556, -0.1392), (-0.5556, 0.8315, -0.5805), (-0.3478, 0.8396, -0.1392), (-0.3827, 0.9239, -0.5805), (-0.1773, 0.8913, -0.1392), (-0.1951, 0.9808, -0.5805)], [], [(65, 1, 3, 66), (66, 3, 5, 68), (68, 5, 7, 70), (70, 7, 9, 72), (72, 9, 11, 74), (74, 11, 13, 76), (76, 13, 15, 78), (78, 15, 17, 80), (80, 17, 19, 82), (82, 19, 21, 84), (84, 21, 23, 86), (86, 23, 25, 88), (88, 25, 27, 90), (90, 27, 29, 92), (92, 29, 31, 94), (94, 31, 33, 96), (96, 33, 35, 98), (98, 35, 37, 100), (100, 37, 39, 102), (102, 39, 41, 104), (104, 41, 43, 106), (106, 43, 45, 108), (108, 45, 47, 110), (110, 47, 49, 112), (112, 49, 51, 114), (114, 51, 53, 116), (116, 53, 55, 118), (118, 55, 57, 120), (120, 57, 59, 122), (122, 59, 61, 124), (3, 1, 63, 61, 59, 57, 55, 53, 51, 49, 47, 45, 43, 41, 39, 37, 35, 33, 31, 29, 27, 25, 23, 21, 19, 17, 15, 13, 11, 9, 7, 5), (124, 61, 63, 126), (126, 63, 1, 65), (0, 2, 4, 6, 8, 10, 12, 14, 16, 18, 20, 22, 24, 26, 28, 30, 32, 34, 36, 38, 40, 42, 44, 46, 48, 50, 52, 54, 56, 58, 60, 62), (62, 127, 64, 0), (127, 126, 65, 64), (60, 125, 127, 62), (125, 124, 126, 127), (58, 123, 125, 60), (123, 122, 124, 125), (56, 121, 123, 58), (121, 120, 122, 123), (54, 119, 121, 56), (119, 118, 120, 121), (52, 117, 119, 54), (117, 116, 118, 119), (50, 115, 117, 52), (115, 114, 116, 117), (48, 113, 115, 50), (113, 112, 114, 115), (46, 111, 113, 48), (111, 110, 112, 113), (44, 109, 111, 46), (109, 108, 110, 111), (42, 107, 109, 44), (107, 106, 108, 109), (40, 105, 107, 42), (105, 104, 106, 107), (38, 103, 105, 40), (103, 102, 104, 105), (36, 101, 103, 38), (101, 100, 102, 103), (34, 99, 101, 36), (99, 98, 100, 101), (32, 97, 99, 34), (97, 96, 98, 99), (30, 95, 97, 32), (95, 94, 96, 97), (28, 93, 95, 30), (93, 92, 94, 95), (26, 91, 93, 28), (91, 90, 92, 93), (24, 89, 91, 26), (89, 88, 90, 91), (22, 87, 89, 24), (87, 86, 88, 89), (20, 85, 87, 22), (85, 84, 86, 87), (18, 83, 85, 20), (83, 82, 84, 85), (16, 81, 83, 18), (81, 80, 82, 83), (14, 79, 81, 16), (79, 78, 80, 81), (12, 77, 79, 14), (77, 76, 78, 79), (10, 75, 77, 12), (75, 74, 76, 77), (8, 73, 75, 10), (73, 72, 74, 75), (6, 71, 73, 8), (71, 70, 72, 73), (4, 69, 71, 6), (69, 68, 70, 71), (2, 67, 69, 4), (67, 66, 68, 69), (0, 64, 67, 2), (64, 65, 66, 67)])
me_cylinder_002.polygons.foreach_set('use_smooth', [True] * 98)
_uv = me_cylinder_002.uv_layers.new(name='UVMap')
_uv.uv.foreach_set('vector', [1.0, 0.8333, 1.0, 1.0, 0.9688, 1.0, 0.9688, 0.8333, 0.9688, 0.8333, 0.9688, 1.0, 0.9375, 1.0, 0.9375, 0.8333, 0.9375, 0.8333, 0.9375, 1.0, 0.9062, 1.0, 0.9062, 0.8333, 0.9062, 0.8333, 0.9062, 1.0, 0.875, 1.0, 0.875, 0.8333, 0.875, 0.8333, 0.875, 1.0, 0.8438, 1.0, 0.8437, 0.8333, 0.8437, 0.8333, 0.8438, 1.0, 0.8125, 1.0, 0.8125, 0.8333, 0.8125, 0.8333, 0.8125, 1.0, 0.7812, 1.0, 0.7812, 0.8333, 0.7812, 0.8333, 0.7812, 1.0, 0.75, 1.0, 0.75, 0.8333, 0.75, 0.8333, 0.75, 1.0, 0.7188, 1.0, 0.7188, 0.8333, 0.7188, 0.8333, 0.7188, 1.0, 0.6875, 1.0, 0.6875, 0.8333, 0.6875, 0.8333, 0.6875, 1.0, 0.6562, 1.0, 0.6562, 0.8333, 0.6562, 0.8333, 0.6562, 1.0, 0.625, 1.0, 0.625, 0.8333, 0.625, 0.8333, 0.625, 1.0, 0.5938, 1.0, 0.5938, 0.8333, 0.5938, 0.8333, 0.5938, 1.0, 0.5625, 1.0, 0.5625, 0.8333, 0.5625, 0.8333, 0.5625, 1.0, 0.5312, 1.0, 0.5312, 0.8333, 0.5312, 0.8333, 0.5312, 1.0, 0.5, 1.0, 0.5, 0.8333, 0.5, 0.8333, 0.5, 1.0, 0.4688, 1.0, 0.4687, 0.8333, 0.4687, 0.8333, 0.4688, 1.0, 0.4375, 1.0, 0.4375, 0.8333, 0.4375, 0.8333, 0.4375, 1.0, 0.4062, 1.0, 0.4062, 0.8333, 0.4062, 0.8333, 0.4062, 1.0, 0.375, 1.0, 0.375, 0.8333, 0.375, 0.8333, 0.375, 1.0, 0.3438, 1.0, 0.3438, 0.8333, 0.3438, 0.8333, 0.3438, 1.0, 0.3125, 1.0, 0.3125, 0.8333, 0.3125, 0.8333, 0.3125, 1.0, 0.2812, 1.0, 0.2812, 0.8333, 0.2812, 0.8333, 0.2812, 1.0, 0.25, 1.0, 0.25, 0.8333, 0.25, 0.8333, 0.25, 1.0, 0.2188, 1.0, 0.2188, 0.8333, 0.2188, 0.8333, 0.2188, 1.0, 0.1875, 1.0, 0.1875, 0.8333, 0.1875, 0.8333, 0.1875, 1.0, 0.1562, 1.0, 0.1562, 0.8333, 0.1562, 0.8333, 0.1562, 1.0, 0.125, 1.0, 0.125, 0.8333, 0.125, 0.8333, 0.125, 1.0, 0.09375, 1.0, 0.09375, 0.8333, 0.09375, 0.8333, 0.09375, 1.0, 0.0625, 1.0, 0.0625, 0.8333, 0.2968, 0.4854, 0.25, 0.49, 0.2032, 0.4854, 0.1582, 0.4717, 0.1167, 0.4496, 0.08029, 0.4197, 0.05045, 0.3833, 0.02827, 0.3418, 0.01461, 0.2968, 0.01, 0.25, 0.01461, 0.2032, 0.02827, 0.1582, 0.05045, 0.1167, 0.08029, 0.08029, 0.1167, 0.05045, 0.1582, 0.02827, 0.2032, 0.01461, 0.25, 0.01, 0.2968, 0.01461, 0.3418, 0.02827, 0.3833, 0.05045, 0.4197, 0.08029, 0.4496, 0.1167, 0.4717, 0.1582, 0.4854, 0.2032, 0.49, 0.25, 0.4854, 0.2968, 0.4717, 0.3418, 0.4496, 0.3833, 0.4197, 0.4197, 0.3833, 0.4496, 0.3418, 0.4717, 0.0625, 0.8333, 0.0625, 1.0, 0.03125, 1.0, 0.03125, 0.8333, 0.03125, 0.8333, 0.03125, 1.0, 0.0, 1.0, 0.0, 0.8333, 0.75, 0.49, 0.7968, 0.4854, 0.8418, 0.4717, 0.8833, 0.4496, 0.9197, 0.4197, 0.9496, 0.3833, 0.9717, 0.3418, 0.9854, 0.2968, 0.99, 0.25, 0.9854, 0.2032, 0.9717, 0.1582, 0.9496, 0.1167, 0.9197, 0.08029, 0.8833, 0.05045, 0.8418, 0.02827, 0.7968, 0.01461, 0.75, 0.01, 0.7032, 0.01461, 0.6582, 0.02827, 0.6167, 0.05045, 0.5803, 0.08029, 0.5504, 0.1167, 0.5283, 0.1582, 0.5146, 0.2032, 0.51, 0.25, 0.5146, 0.2968, 0.5283, 0.3418, 0.5504, 0.3833, 0.5803, 0.4197, 0.6167, 0.4496, 0.6582, 0.4717, 0.7032, 0.4854, 0.03125, 0.5, 0.03125, 0.6667, 0.0, 0.6667, 0.0, 0.5, 0.03125, 0.6667, 0.03125, 0.8333, 0.0, 0.8333, 0.0, 0.6667, 0.0625, 0.5, 0.0625, 0.6667, 0.03125, 0.6667, 0.03125, 0.5, 0.0625, 0.6667, 0.0625, 0.8333, 0.03125, 0.8333, 0.03125, 0.6667, 0.09375, 0.5, 0.09375, 0.6667, 0.0625, 0.6667, 0.0625, 0.5, 0.09375, 0.6667, 0.09375, 0.8333, 0.0625, 0.8333, 0.0625, 0.6667, 0.125, 0.5, 0.125, 0.6667, 0.09375, 0.6667, 0.09375, 0.5, 0.125, 0.6667, 0.125, 0.8333, 0.09375, 0.8333, 0.09375, 0.6667, 0.1562, 0.5, 0.1562, 0.6667, 0.125, 0.6667, 0.125, 0.5, 0.1562, 0.6667, 0.1562, 0.8333, 0.125, 0.8333, 0.125, 0.6667, 0.1875, 0.5, 0.1875, 0.6667, 0.1562, 0.6667, 0.1562, 0.5, 0.1875, 0.6667, 0.1875, 0.8333, 0.1562, 0.8333, 0.1562, 0.6667, 0.2188, 0.5, 0.2188, 0.6667, 0.1875, 0.6667, 0.1875, 0.5, 0.2188, 0.6667, 0.2188, 0.8333, 0.1875, 0.8333, 0.1875, 0.6667, 0.25, 0.5, 0.25, 0.6667, 0.2188, 0.6667, 0.2188, 0.5, 0.25, 0.6667, 0.25, 0.8333, 0.2188, 0.8333, 0.2188, 0.6667, 0.2812, 0.5, 0.2812, 0.6667, 0.25, 0.6667, 0.25, 0.5, 0.2812, 0.6667, 0.2812, 0.8333, 0.25, 0.8333, 0.25, 0.6667, 0.3125, 0.5, 0.3125, 0.6667, 0.2812, 0.6667, 0.2812, 0.5, 0.3125, 0.6667, 0.3125, 0.8333, 0.2812, 0.8333, 0.2812, 0.6667, 0.3438, 0.5, 0.3438, 0.6667, 0.3125, 0.6667, 0.3125, 0.5, 0.3438, 0.6667, 0.3438, 0.8333, 0.3125, 0.8333, 0.3125, 0.6667, 0.375, 0.5, 0.375, 0.6667, 0.3438, 0.6667, 0.3438, 0.5, 0.375, 0.6667, 0.375, 0.8333, 0.3438, 0.8333, 0.3438, 0.6667, 0.4062, 0.5, 0.4062, 0.6667, 0.375, 0.6667, 0.375, 0.5, 0.4062, 0.6667, 0.4062, 0.8333, 0.375, 0.8333, 0.375, 0.6667, 0.4375, 0.5, 0.4375, 0.6667, 0.4062, 0.6667, 0.4062, 0.5, 0.4375, 0.6667, 0.4375, 0.8333, 0.4062, 0.8333, 0.4062, 0.6667, 0.4688, 0.5, 0.4688, 0.6667, 0.4375, 0.6667, 0.4375, 0.5, 0.4688, 0.6667, 0.4687, 0.8333, 0.4375, 0.8333, 0.4375, 0.6667, 0.5, 0.5, 0.5, 0.6667, 0.4688, 0.6667, 0.4688, 0.5, 0.5, 0.6667, 0.5, 0.8333, 0.4687, 0.8333, 0.4688, 0.6667, 0.5312, 0.5, 0.5312, 0.6667, 0.5, 0.6667, 0.5, 0.5, 0.5312, 0.6667, 0.5312, 0.8333, 0.5, 0.8333, 0.5, 0.6667, 0.5625, 0.5, 0.5625, 0.6667, 0.5312, 0.6667, 0.5312, 0.5, 0.5625, 0.6667, 0.5625, 0.8333, 0.5312, 0.8333, 0.5312, 0.6667, 0.5938, 0.5, 0.5938, 0.6667, 0.5625, 0.6667, 0.5625, 0.5, 0.5938, 0.6667, 0.5938, 0.8333, 0.5625, 0.8333, 0.5625, 0.6667, 0.625, 0.5, 0.625, 0.6667, 0.5938, 0.6667, 0.5938, 0.5, 0.625, 0.6667, 0.625, 0.8333, 0.5938, 0.8333, 0.5938, 0.6667, 0.6562, 0.5, 0.6562, 0.6667, 0.625, 0.6667, 0.625, 0.5, 0.6562, 0.6667, 0.6562, 0.8333, 0.625, 0.8333, 0.625, 0.6667, 0.6875, 0.5, 0.6875, 0.6667, 0.6562, 0.6667, 0.6562, 0.5, 0.6875, 0.6667, 0.6875, 0.8333, 0.6562, 0.8333, 0.6562, 0.6667, 0.7188, 0.5, 0.7188, 0.6667, 0.6875, 0.6667, 0.6875, 0.5, 0.7188, 0.6667, 0.7188, 0.8333, 0.6875, 0.8333, 0.6875, 0.6667, 0.75, 0.5, 0.75, 0.6667, 0.7188, 0.6667, 0.7188, 0.5, 0.75, 0.6667, 0.75, 0.8333, 0.7188, 0.8333, 0.7188, 0.6667, 0.7812, 0.5, 0.7812, 0.6667, 0.75, 0.6667, 0.75, 0.5, 0.7812, 0.6667, 0.7812, 0.8333, 0.75, 0.8333, 0.75, 0.6667, 0.8125, 0.5, 0.8125, 0.6667, 0.7812, 0.6667, 0.7812, 0.5, 0.8125, 0.6667, 0.8125, 0.8333, 0.7812, 0.8333, 0.7812, 0.6667, 0.8438, 0.5, 0.8438, 0.6667, 0.8125, 0.6667, 0.8125, 0.5, 0.8438, 0.6667, 0.8437, 0.8333, 0.8125, 0.8333, 0.8125, 0.6667, 0.875, 0.5, 0.875, 0.6667, 0.8438, 0.6667, 0.8438, 0.5, 0.875, 0.6667, 0.875, 0.8333, 0.8437, 0.8333, 0.8438, 0.6667, 0.9062, 0.5, 0.9062, 0.6667, 0.875, 0.6667, 0.875, 0.5, 0.9062, 0.6667, 0.9062, 0.8333, 0.875, 0.8333, 0.875, 0.6667, 0.9375, 0.5, 0.9375, 0.6667, 0.9062, 0.6667, 0.9062, 0.5, 0.9375, 0.6667, 0.9375, 0.8333, 0.9062, 0.8333, 0.9062, 0.6667, 0.9688, 0.5, 0.9688, 0.6667, 0.9375, 0.6667, 0.9375, 0.5, 0.9688, 0.6667, 0.9688, 0.8333, 0.9375, 0.8333, 0.9375, 0.6667, 1.0, 0.5, 1.0, 0.6667, 0.9688, 0.6667, 0.9688, 0.5, 1.0, 0.6667, 1.0, 0.8333, 0.9688, 0.8333, 0.9688, 0.6667])
me_cylinder_002.materials.append(mat_disgusting_glass)
me_cylinder_002.update()
me_cylinder_003 = bpy.data.meshes.new('Cylinder.003')
me_cylinder_003.from_pydata([(0.0, 0.9413, -1.0), (0.0, 0.9413, -0.7351), (0.1836, 0.9232, -1.0), (0.1836, 0.9232, -0.7351), (0.3602, 0.8696, -1.0), (0.3602, 0.8696, -0.7351), (0.5229, 0.7826, -1.0), (0.5229, 0.7826, -0.7351), (0.6656, 0.6656, -1.0), (0.6656, 0.6656, -0.7351), (0.7826, 0.5229, -1.0), (0.7826, 0.5229, -0.7351), (0.8696, 0.3602, -1.0), (0.8696, 0.3602, -0.7351), (0.9232, 0.1836, -1.0), (0.9232, 0.1836, -0.7351), (0.9413, 0.0, -1.0), (0.9413, 0.0, -0.7351), (0.9232, -0.1836, -1.0), (0.9232, -0.1836, -0.7351), (0.8696, -0.3602, -1.0), (0.8696, -0.3602, -0.7351), (0.7826, -0.5229, -1.0), (0.7826, -0.5229, -0.7351), (0.6656, -0.6656, -1.0), (0.6656, -0.6656, -0.7351), (0.5229, -0.7826, -1.0), (0.5229, -0.7826, -0.7351), (0.3602, -0.8696, -1.0), (0.3602, -0.8696, -0.7351), (0.1836, -0.9232, -1.0), (0.1836, -0.9232, -0.7351), (0.0, -0.9413, -1.0), (0.0, -0.9413, -0.7351), (-0.1836, -0.9232, -1.0), (-0.1836, -0.9232, -0.7351), (-0.3602, -0.8696, -1.0), (-0.3602, -0.8696, -0.7351), (-0.5229, -0.7826, -1.0), (-0.5229, -0.7826, -0.7351), (-0.6656, -0.6656, -1.0), (-0.6656, -0.6656, -0.7351), (-0.7826, -0.5229, -1.0), (-0.7826, -0.5229, -0.7351), (-0.8696, -0.3602, -1.0), (-0.8696, -0.3602, -0.7351), (-0.9232, -0.1836, -1.0), (-0.9232, -0.1836, -0.7351), (-0.9413, 0.0, -1.0), (-0.9413, 0.0, -0.7351), (-0.9232, 0.1836, -1.0), (-0.9232, 0.1836, -0.7351), (-0.8696, 0.3602, -1.0), (-0.8696, 0.3602, -0.7351), (-0.7826, 0.5229, -1.0), (-0.7826, 0.5229, -0.7351), (-0.6656, 0.6656, -1.0), (-0.6656, 0.6656, -0.7351), (-0.5229, 0.7826, -1.0), (-0.5229, 0.7826, -0.7351), (-0.3602, 0.8696, -1.0), (-0.3602, 0.8696, -0.7351), (-0.1836, 0.9232, -1.0), (-0.1836, 0.9232, -0.7351)], [], [(0, 1, 3, 2), (2, 3, 5, 4), (4, 5, 7, 6), (6, 7, 9, 8), (8, 9, 11, 10), (10, 11, 13, 12), (12, 13, 15, 14), (14, 15, 17, 16), (16, 17, 19, 18), (18, 19, 21, 20), (20, 21, 23, 22), (22, 23, 25, 24), (24, 25, 27, 26), (26, 27, 29, 28), (28, 29, 31, 30), (30, 31, 33, 32), (32, 33, 35, 34), (34, 35, 37, 36), (36, 37, 39, 38), (38, 39, 41, 40), (40, 41, 43, 42), (42, 43, 45, 44), (44, 45, 47, 46), (46, 47, 49, 48), (48, 49, 51, 50), (50, 51, 53, 52), (52, 53, 55, 54), (54, 55, 57, 56), (56, 57, 59, 58), (58, 59, 61, 60), (3, 1, 63, 61, 59, 57, 55, 53, 51, 49, 47, 45, 43, 41, 39, 37, 35, 33, 31, 29, 27, 25, 23, 21, 19, 17, 15, 13, 11, 9, 7, 5), (60, 61, 63, 62), (62, 63, 1, 0), (0, 2, 4, 6, 8, 10, 12, 14, 16, 18, 20, 22, 24, 26, 28, 30, 32, 34, 36, 38, 40, 42, 44, 46, 48, 50, 52, 54, 56, 58, 60, 62)])
me_cylinder_003.polygons.foreach_set('use_smooth', [True] * 34)
_uv = me_cylinder_003.uv_layers.new(name='UVMap')
_uv.uv.foreach_set('vector', [1.0, 0.5, 1.0, 1.0, 0.9688, 1.0, 0.9688, 0.5, 0.9688, 0.5, 0.9688, 1.0, 0.9375, 1.0, 0.9375, 0.5, 0.9375, 0.5, 0.9375, 1.0, 0.9062, 1.0, 0.9062, 0.5, 0.9062, 0.5, 0.9062, 1.0, 0.875, 1.0, 0.875, 0.5, 0.875, 0.5, 0.875, 1.0, 0.8438, 1.0, 0.8438, 0.5, 0.8438, 0.5, 0.8438, 1.0, 0.8125, 1.0, 0.8125, 0.5, 0.8125, 0.5, 0.8125, 1.0, 0.7812, 1.0, 0.7812, 0.5, 0.7812, 0.5, 0.7812, 1.0, 0.75, 1.0, 0.75, 0.5, 0.75, 0.5, 0.75, 1.0, 0.7188, 1.0, 0.7188, 0.5, 0.7188, 0.5, 0.7188, 1.0, 0.6875, 1.0, 0.6875, 0.5, 0.6875, 0.5, 0.6875, 1.0, 0.6562, 1.0, 0.6562, 0.5, 0.6562, 0.5, 0.6562, 1.0, 0.625, 1.0, 0.625, 0.5, 0.625, 0.5, 0.625, 1.0, 0.5938, 1.0, 0.5938, 0.5, 0.5938, 0.5, 0.5938, 1.0, 0.5625, 1.0, 0.5625, 0.5, 0.5625, 0.5, 0.5625, 1.0, 0.5312, 1.0, 0.5312, 0.5, 0.5312, 0.5, 0.5312, 1.0, 0.5, 1.0, 0.5, 0.5, 0.5, 0.5, 0.5, 1.0, 0.4688, 1.0, 0.4688, 0.5, 0.4688, 0.5, 0.4688, 1.0, 0.4375, 1.0, 0.4375, 0.5, 0.4375, 0.5, 0.4375, 1.0, 0.4062, 1.0, 0.4062, 0.5, 0.4062, 0.5, 0.4062, 1.0, 0.375, 1.0, 0.375, 0.5, 0.375, 0.5, 0.375, 1.0, 0.3438, 1.0, 0.3438, 0.5, 0.3438, 0.5, 0.3438, 1.0, 0.3125, 1.0, 0.3125, 0.5, 0.3125, 0.5, 0.3125, 1.0, 0.2812, 1.0, 0.2812, 0.5, 0.2812, 0.5, 0.2812, 1.0, 0.25, 1.0, 0.25, 0.5, 0.25, 0.5, 0.25, 1.0, 0.2188, 1.0, 0.2188, 0.5, 0.2188, 0.5, 0.2188, 1.0, 0.1875, 1.0, 0.1875, 0.5, 0.1875, 0.5, 0.1875, 1.0, 0.1562, 1.0, 0.1562, 0.5, 0.1562, 0.5, 0.1562, 1.0, 0.125, 1.0, 0.125, 0.5, 0.125, 0.5, 0.125, 1.0, 0.09375, 1.0, 0.09375, 0.5, 0.09375, 0.5, 0.09375, 1.0, 0.0625, 1.0, 0.0625, 0.5, 0.2968, 0.4854, 0.25, 0.49, 0.2032, 0.4854, 0.1582, 0.4717, 0.1167, 0.4496, 0.08029, 0.4197, 0.05045, 0.3833, 0.02827, 0.3418, 0.01461, 0.2968, 0.01, 0.25, 0.01461, 0.2032, 0.02827, 0.1582, 0.05045, 0.1167, 0.08029, 0.08029, 0.1167, 0.05045, 0.1582, 0.02827, 0.2032, 0.01461, 0.25, 0.01, 0.2968, 0.01461, 0.3418, 0.02827, 0.3833, 0.05045, 0.4197, 0.08029, 0.4496, 0.1167, 0.4717, 0.1582, 0.4854, 0.2032, 0.49, 0.25, 0.4854, 0.2968, 0.4717, 0.3418, 0.4496, 0.3833, 0.4197, 0.4197, 0.3833, 0.4496, 0.3418, 0.4717, 0.0625, 0.5, 0.0625, 1.0, 0.03125, 1.0, 0.03125, 0.5, 0.03125, 0.5, 0.03125, 1.0, 0.0, 1.0, 0.0, 0.5, 0.75, 0.49, 0.7968, 0.4854, 0.8418, 0.4717, 0.8833, 0.4496, 0.9197, 0.4197, 0.9496, 0.3833, 0.9717, 0.3418, 0.9854, 0.2968, 0.99, 0.25, 0.9854, 0.2032, 0.9717, 0.1582, 0.9496, 0.1167, 0.9197, 0.08029, 0.8833, 0.05045, 0.8418, 0.02827, 0.7968, 0.01461, 0.75, 0.01, 0.7032, 0.01461, 0.6582, 0.02827, 0.6167, 0.05045, 0.5803, 0.08029, 0.5504, 0.1167, 0.5283, 0.1582, 0.5146, 0.2032, 0.51, 0.25, 0.5146, 0.2968, 0.5283, 0.3418, 0.5504, 0.3833, 0.5803, 0.4197, 0.6167, 0.4496, 0.6582, 0.4717, 0.7032, 0.4854])
me_cylinder_003.materials.append(mat_rusty_metal)
me_cylinder_003.update()
me_cylinder_004 = bpy.data.meshes.new('Cylinder.004')
me_cylinder_004.from_pydata([(1.111, -0.09146, -0.5729), (1.111, -0.09146, -0.4612), (1.111, 0.1986, -0.5729), (1.111, 0.1986, -0.4612), (1.168, 0.193, -0.5729), (1.168, 0.193, -0.4612), (1.222, 0.1765, -0.5729), (1.222, 0.1765, -0.4612), (1.273, 0.1497, -0.5729), (1.273, 0.1497, -0.4612), (1.316, 0.1136, -0.5729), (1.316, 0.1136, -0.4612), (1.353, 0.06967, -0.5729), (1.353, 0.06967, -0.4612), (1.379, 0.01953, -0.5729), (1.379, 0.01953, -0.4612), (1.396, -0.03488, -0.5729), (1.396, -0.03488, -0.4612), (1.401, -0.09146, -0.5729), (1.401, -0.09146, -0.4612), (1.396, -0.148, -0.5729), (1.396, -0.148, -0.4612), (1.379, -0.2024, -0.5729), (1.379, -0.2024, -0.4612), (1.353, -0.2526, -0.5729), (1.353, -0.2526, -0.4612), (1.316, -0.2965, -0.5729), (1.316, -0.2965, -0.4612), (1.273, -0.3326, -0.5729), (1.273, -0.3326, -0.4612), (1.222, -0.3594, -0.5729), (1.222, -0.3594, -0.4612), (1.168, -0.3759, -0.5729), (1.168, -0.3759, -0.4612), (1.111, -0.3815, -0.5729), (1.111, -0.3815, -0.4612), (1.055, -0.3759, -0.5729), (1.055, -0.3759, -0.4612), (1.0, -0.3594, -0.5729), (1.0, -0.3594, -0.4612), (0.9503, -0.3326, -0.5729), (0.9503, -0.3326, -0.4612), (0.9063, -0.2965, -0.5729), (0.9063, -0.2965, -0.4612), (0.8702, -0.2526, -0.5729), (0.8702, -0.2526, -0.4612), (0.8434, -0.2024, -0.5729), (0.8434, -0.2024, -0.4612), (0.8269, -0.148, -0.5729), (0.8269, -0.148, -0.4612), (0.8214, -0.09146, -0.5729), (0.8214, -0.09146, -0.4612), (0.8269, -0.03488, -0.5729), (0.8269, -0.03488, -0.4612), (0.8434, 0.01953, -0.5729), (0.8434, 0.01953, -0.4612), (0.8702, 0.06967, -0.5729), (0.8702, 0.06967, -0.4612), (0.9063, 0.1136, -0.5729), (0.9063, 0.1136, -0.4612), (0.9503, 0.1497, -0.5729), (0.9503, 0.1497, -0.4612), (1.0, 0.1765, -0.5729), (1.0, 0.1765, -0.4612), (1.055, 0.193, -0.5729), (1.055, 0.193, -0.4612)], [], [(0, 2, 4), (1, 5, 3), (2, 3, 5, 4), (0, 4, 6), (1, 7, 5), (4, 5, 7, 6), (0, 6, 8), (1, 9, 7), (6, 7, 9, 8), (0, 8, 10), (1, 11, 9), (8, 9, 11, 10), (0, 10, 12), (1, 13, 11), (10, 11, 13, 12), (0, 12, 14), (1, 15, 13), (12, 13, 15, 14), (0, 14, 16), (1, 17, 15), (14, 15, 17, 16), (0, 16, 18), (1, 19, 17), (16, 17, 19, 18), (0, 18, 20), (1, 21, 19), (18, 19, 21, 20), (0, 20, 22), (1, 23, 21), (20, 21, 23, 22), (0, 22, 24), (1, 25, 23), (22, 23, 25, 24), (0, 24, 26), (1, 27, 25), (24, 25, 27, 26), (0, 26, 28), (1, 29, 27), (26, 27, 29, 28), (0, 28, 30), (1, 31, 29), (28, 29, 31, 30), (0, 30, 32), (1, 33, 31), (30, 31, 33, 32), (0, 32, 34), (1, 35, 33), (32, 33, 35, 34), (0, 34, 36), (1, 37, 35), (34, 35, 37, 36), (0, 36, 38), (1, 39, 37), (36, 37, 39, 38), (0, 38, 40), (1, 41, 39), (38, 39, 41, 40), (0, 40, 42), (1, 43, 41), (40, 41, 43, 42), (0, 42, 44), (1, 45, 43), (42, 43, 45, 44), (0, 44, 46), (1, 47, 45), (44, 45, 47, 46), (0, 46, 48), (1, 49, 47), (46, 47, 49, 48), (0, 48, 50), (1, 51, 49), (48, 49, 51, 50), (0, 50, 52), (1, 53, 51), (50, 51, 53, 52), (0, 52, 54), (1, 55, 53), (52, 53, 55, 54), (0, 54, 56), (1, 57, 55), (54, 55, 57, 56), (0, 56, 58), (1, 59, 57), (56, 57, 59, 58), (0, 58, 60), (1, 61, 59), (58, 59, 61, 60), (0, 60, 62), (1, 63, 61), (60, 61, 63, 62), (0, 62, 64), (1, 65, 63), (62, 63, 65, 64), (0, 64, 2), (1, 3, 65), (64, 65, 3, 2)])
me_cylinder_004.polygons.foreach_set('use_smooth', [True] * 96)
_uv = me_cylinder_004.uv_layers.new(name='UVMap')
_uv.uv.foreach_set('vector', [0.75, 0.25, 0.75, 0.49, 0.7968, 0.4854, 0.25, 0.25, 0.2968, 0.4854, 0.25, 0.49, 1.0, 0.5, 1.0, 1.0, 0.9688, 1.0, 0.9688, 0.5, 0.75, 0.25, 0.7968, 0.4854, 0.8418, 0.4717, 0.25, 0.25, 0.3418, 0.4717, 0.2968, 0.4854, 0.9688, 0.5, 0.9688, 1.0, 0.9375, 1.0, 0.9375, 0.5, 0.75, 0.25, 0.8418, 0.4717, 0.8833, 0.4496, 0.25, 0.25, 0.3833, 0.4496, 0.3418, 0.4717, 0.9375, 0.5, 0.9375, 1.0, 0.9062, 1.0, 0.9062, 0.5, 0.75, 0.25, 0.8833, 0.4496, 0.9197, 0.4197, 0.25, 0.25, 0.4197, 0.4197, 0.3833, 0.4496, 0.9062, 0.5, 0.9062, 1.0, 0.875, 1.0, 0.875, 0.5, 0.75, 0.25, 0.9197, 0.4197, 0.9496, 0.3833, 0.25, 0.25, 0.4496, 0.3833, 0.4197, 0.4197, 0.875, 0.5, 0.875, 1.0, 0.8438, 1.0, 0.8438, 0.5, 0.75, 0.25, 0.9496, 0.3833, 0.9717, 0.3418, 0.25, 0.25, 0.4717, 0.3418, 0.4496, 0.3833, 0.8438, 0.5, 0.8438, 1.0, 0.8125, 1.0, 0.8125, 0.5, 0.75, 0.25, 0.9717, 0.3418, 0.9854, 0.2968, 0.25, 0.25, 0.4854, 0.2968, 0.4717, 0.3418, 0.8125, 0.5, 0.8125, 1.0, 0.7812, 1.0, 0.7812, 0.5, 0.75, 0.25, 0.9854, 0.2968, 0.99, 0.25, 0.25, 0.25, 0.49, 0.25, 0.4854, 0.2968, 0.7812, 0.5, 0.7812, 1.0, 0.75, 1.0, 0.75, 0.5, 0.75, 0.25, 0.99, 0.25, 0.9854, 0.2032, 0.25, 0.25, 0.4854, 0.2032, 0.49, 0.25, 0.75, 0.5, 0.75, 1.0, 0.7188, 1.0, 0.7188, 0.5, 0.75, 0.25, 0.9854, 0.2032, 0.9717, 0.1582, 0.25, 0.25, 0.4717, 0.1582, 0.4854, 0.2032, 0.7188, 0.5, 0.7188, 1.0, 0.6875, 1.0, 0.6875, 0.5, 0.75, 0.25, 0.9717, 0.1582, 0.9496, 0.1167, 0.25, 0.25, 0.4496, 0.1167, 0.4717, 0.1582, 0.6875, 0.5, 0.6875, 1.0, 0.6562, 1.0, 0.6562, 0.5, 0.75, 0.25, 0.9496, 0.1167, 0.9197, 0.08029, 0.25, 0.25, 0.4197, 0.08029, 0.4496, 0.1167, 0.6562, 0.5, 0.6562, 1.0, 0.625, 1.0, 0.625, 0.5, 0.75, 0.25, 0.9197, 0.08029, 0.8833, 0.05045, 0.25, 0.25, 0.3833, 0.05045, 0.4197, 0.08029, 0.625, 0.5, 0.625, 1.0, 0.5938, 1.0, 0.5938, 0.5, 0.75, 0.25, 0.8833, 0.05045, 0.8418, 0.02827, 0.25, 0.25, 0.3418, 0.02827, 0.3833, 0.05045, 0.5938, 0.5, 0.5938, 1.0, 0.5625, 1.0, 0.5625, 0.5, 0.75, 0.25, 0.8418, 0.02827, 0.7968, 0.01461, 0.25, 0.25, 0.2968, 0.01461, 0.3418, 0.02827, 0.5625, 0.5, 0.5625, 1.0, 0.5312, 1.0, 0.5312, 0.5, 0.75, 0.25, 0.7968, 0.01461, 0.75, 0.01, 0.25, 0.25, 0.25, 0.01, 0.2968, 0.01461, 0.5312, 0.5, 0.5312, 1.0, 0.5, 1.0, 0.5, 0.5, 0.75, 0.25, 0.75, 0.01, 0.7032, 0.01461, 0.25, 0.25, 0.2032, 0.01461, 0.25, 0.01, 0.5, 0.5, 0.5, 1.0, 0.4688, 1.0, 0.4688, 0.5, 0.75, 0.25, 0.7032, 0.01461, 0.6582, 0.02827, 0.25, 0.25, 0.1582, 0.02827, 0.2032, 0.01461, 0.4688, 0.5, 0.4688, 1.0, 0.4375, 1.0, 0.4375, 0.5, 0.75, 0.25, 0.6582, 0.02827, 0.6167, 0.05045, 0.25, 0.25, 0.1167, 0.05045, 0.1582, 0.02827, 0.4375, 0.5, 0.4375, 1.0, 0.4062, 1.0, 0.4062, 0.5, 0.75, 0.25, 0.6167, 0.05045, 0.5803, 0.08029, 0.25, 0.25, 0.08029, 0.08029, 0.1167, 0.05045, 0.4062, 0.5, 0.4062, 1.0, 0.375, 1.0, 0.375, 0.5, 0.75, 0.25, 0.5803, 0.08029, 0.5504, 0.1167, 0.25, 0.25, 0.05045, 0.1167, 0.08029, 0.08029, 0.375, 0.5, 0.375, 1.0, 0.3438, 1.0, 0.3438, 0.5, 0.75, 0.25, 0.5504, 0.1167, 0.5283, 0.1582, 0.25, 0.25, 0.02827, 0.1582, 0.05045, 0.1167, 0.3438, 0.5, 0.3438, 1.0, 0.3125, 1.0, 0.3125, 0.5, 0.75, 0.25, 0.5283, 0.1582, 0.5146, 0.2032, 0.25, 0.25, 0.01461, 0.2032, 0.02827, 0.1582, 0.3125, 0.5, 0.3125, 1.0, 0.2812, 1.0, 0.2812, 0.5, 0.75, 0.25, 0.5146, 0.2032, 0.51, 0.25, 0.25, 0.25, 0.01, 0.25, 0.01461, 0.2032, 0.2812, 0.5, 0.2812, 1.0, 0.25, 1.0, 0.25, 0.5, 0.75, 0.25, 0.51, 0.25, 0.5146, 0.2968, 0.25, 0.25, 0.01461, 0.2968, 0.01, 0.25, 0.25, 0.5, 0.25, 1.0, 0.2188, 1.0, 0.2188, 0.5, 0.75, 0.25, 0.5146, 0.2968, 0.5283, 0.3418, 0.25, 0.25, 0.02827, 0.3418, 0.01461, 0.2968, 0.2188, 0.5, 0.2188, 1.0, 0.1875, 1.0, 0.1875, 0.5, 0.75, 0.25, 0.5283, 0.3418, 0.5504, 0.3833, 0.25, 0.25, 0.05045, 0.3833, 0.02827, 0.3418, 0.1875, 0.5, 0.1875, 1.0, 0.1562, 1.0, 0.1562, 0.5, 0.75, 0.25, 0.5504, 0.3833, 0.5803, 0.4197, 0.25, 0.25, 0.08029, 0.4197, 0.05045, 0.3833, 0.1562, 0.5, 0.1562, 1.0, 0.125, 1.0, 0.125, 0.5, 0.75, 0.25, 0.5803, 0.4197, 0.6167, 0.4496, 0.25, 0.25, 0.1167, 0.4496, 0.08029, 0.4197, 0.125, 0.5, 0.125, 1.0, 0.09375, 1.0, 0.09375, 0.5, 0.75, 0.25, 0.6167, 0.4496, 0.6582, 0.4717, 0.25, 0.25, 0.1582, 0.4717, 0.1167, 0.4496, 0.09375, 0.5, 0.09375, 1.0, 0.0625, 1.0, 0.0625, 0.5, 0.75, 0.25, 0.6582, 0.4717, 0.7032, 0.4854, 0.25, 0.25, 0.2032, 0.4854, 0.1582, 0.4717, 0.0625, 0.5, 0.0625, 1.0, 0.03125, 1.0, 0.03125, 0.5, 0.75, 0.25, 0.7032, 0.4854, 0.75, 0.49, 0.25, 0.25, 0.25, 0.49, 0.2032, 0.4854, 0.03125, 0.5, 0.03125, 1.0, 0.0, 1.0, 0.0, 0.5])
me_cylinder_004.materials.append(mat_material_001)
me_cylinder_004.update()
me_cylinder_005 = bpy.data.meshes.new('Cylinder.005')
me_cylinder_005.from_pydata([(1.111, -0.09146, -0.5), (1.111, -0.09146, -0.4306), (1.111, 0.145, -0.5), (1.111, 0.145, -0.4306), (1.158, 0.1405, -0.5), (1.158, 0.1405, -0.4306), (1.202, 0.127, -0.5), (1.202, 0.127, -0.4306), (1.243, 0.1051, -0.5), (1.243, 0.1051, -0.4306), (1.279, 0.07574, -0.5), (1.279, 0.07574, -0.4306), (1.308, 0.03991, -0.5), (1.308, 0.03991, -0.4306), (1.33, -0.0009712, -0.5), (1.33, -0.0009712, -0.4306), (1.343, -0.04533, -0.5), (1.343, -0.04533, -0.4306), (1.348, -0.09146, -0.5), (1.348, -0.09146, -0.4306), (1.343, -0.1376, -0.5), (1.343, -0.1376, -0.4306), (1.33, -0.1819, -0.5), (1.33, -0.1819, -0.4306), (1.308, -0.2228, -0.5), (1.308, -0.2228, -0.4306), (1.279, -0.2587, -0.5), (1.279, -0.2587, -0.4306), (1.243, -0.2881, -0.5), (1.243, -0.2881, -0.4306), (1.202, -0.3099, -0.5), (1.202, -0.3099, -0.4306), (1.158, -0.3234, -0.5), (1.158, -0.3234, -0.4306), (1.111, -0.3279, -0.5), (1.111, -0.3279, -0.4306), (1.065, -0.3234, -0.5), (1.065, -0.3234, -0.4306), (1.021, -0.3099, -0.5), (1.021, -0.3099, -0.4306), (0.98, -0.2881, -0.5), (0.98, -0.2881, -0.4306), (0.9442, -0.2587, -0.5), (0.9442, -0.2587, -0.4306), (0.9148, -0.2228, -0.5), (0.9148, -0.2228, -0.4306), (0.8929, -0.1819, -0.5), (0.8929, -0.1819, -0.4306), (0.8795, -0.1376, -0.5), (0.8795, -0.1376, -0.4306), (0.8749, -0.09146, -0.5), (0.8749, -0.09146, -0.4306), (0.8795, -0.04533, -0.5), (0.8795, -0.04533, -0.4306), (0.8929, -0.0009711, -0.5), (0.8929, -0.0009711, -0.4306), (0.9148, 0.03991, -0.5), (0.9148, 0.03991, -0.4306), (0.9442, 0.07574, -0.5), (0.9442, 0.07574, -0.4306), (0.98, 0.1051, -0.5), (0.98, 0.1051, -0.4306), (1.021, 0.127, -0.5), (1.021, 0.127, -0.4306), (1.065, 0.1405, -0.5), (1.065, 0.1405, -0.4306)], [], [(0, 2, 4), (1, 5, 3), (2, 3, 5, 4), (0, 4, 6), (1, 7, 5), (4, 5, 7, 6), (0, 6, 8), (1, 9, 7), (6, 7, 9, 8), (0, 8, 10), (1, 11, 9), (8, 9, 11, 10), (0, 10, 12), (1, 13, 11), (10, 11, 13, 12), (0, 12, 14), (1, 15, 13), (12, 13, 15, 14), (0, 14, 16), (1, 17, 15), (14, 15, 17, 16), (0, 16, 18), (1, 19, 17), (16, 17, 19, 18), (0, 18, 20), (1, 21, 19), (18, 19, 21, 20), (0, 20, 22), (1, 23, 21), (20, 21, 23, 22), (0, 22, 24), (1, 25, 23), (22, 23, 25, 24), (0, 24, 26), (1, 27, 25), (24, 25, 27, 26), (0, 26, 28), (1, 29, 27), (26, 27, 29, 28), (0, 28, 30), (1, 31, 29), (28, 29, 31, 30), (0, 30, 32), (1, 33, 31), (30, 31, 33, 32), (0, 32, 34), (1, 35, 33), (32, 33, 35, 34), (0, 34, 36), (1, 37, 35), (34, 35, 37, 36), (0, 36, 38), (1, 39, 37), (36, 37, 39, 38), (0, 38, 40), (1, 41, 39), (38, 39, 41, 40), (0, 40, 42), (1, 43, 41), (40, 41, 43, 42), (0, 42, 44), (1, 45, 43), (42, 43, 45, 44), (0, 44, 46), (1, 47, 45), (44, 45, 47, 46), (0, 46, 48), (1, 49, 47), (46, 47, 49, 48), (0, 48, 50), (1, 51, 49), (48, 49, 51, 50), (0, 50, 52), (1, 53, 51), (50, 51, 53, 52), (0, 52, 54), (1, 55, 53), (52, 53, 55, 54), (0, 54, 56), (1, 57, 55), (54, 55, 57, 56), (0, 56, 58), (1, 59, 57), (56, 57, 59, 58), (0, 58, 60), (1, 61, 59), (58, 59, 61, 60), (0, 60, 62), (1, 63, 61), (60, 61, 63, 62), (0, 62, 64), (1, 65, 63), (62, 63, 65, 64), (0, 64, 2), (1, 3, 65), (64, 65, 3, 2)])
me_cylinder_005.polygons.foreach_set('use_smooth', [True] * 96)
_uv = me_cylinder_005.uv_layers.new(name='UVMap')
_uv.uv.foreach_set('vector', [0.75, 0.25, 0.75, 0.49, 0.7968, 0.4854, 0.25, 0.25, 0.2968, 0.4854, 0.25, 0.49, 1.0, 0.5, 1.0, 1.0, 0.9688, 1.0, 0.9688, 0.5, 0.75, 0.25, 0.7968, 0.4854, 0.8418, 0.4717, 0.25, 0.25, 0.3418, 0.4717, 0.2968, 0.4854, 0.9688, 0.5, 0.9688, 1.0, 0.9375, 1.0, 0.9375, 0.5, 0.75, 0.25, 0.8418, 0.4717, 0.8833, 0.4496, 0.25, 0.25, 0.3833, 0.4496, 0.3418, 0.4717, 0.9375, 0.5, 0.9375, 1.0, 0.9062, 1.0, 0.9062, 0.5, 0.75, 0.25, 0.8833, 0.4496, 0.9197, 0.4197, 0.25, 0.25, 0.4197, 0.4197, 0.3833, 0.4496, 0.9062, 0.5, 0.9062, 1.0, 0.875, 1.0, 0.875, 0.5, 0.75, 0.25, 0.9197, 0.4197, 0.9496, 0.3833, 0.25, 0.25, 0.4496, 0.3833, 0.4197, 0.4197, 0.875, 0.5, 0.875, 1.0, 0.8438, 1.0, 0.8438, 0.5, 0.75, 0.25, 0.9496, 0.3833, 0.9717, 0.3418, 0.25, 0.25, 0.4717, 0.3418, 0.4496, 0.3833, 0.8438, 0.5, 0.8438, 1.0, 0.8125, 1.0, 0.8125, 0.5, 0.75, 0.25, 0.9717, 0.3418, 0.9854, 0.2968, 0.25, 0.25, 0.4854, 0.2968, 0.4717, 0.3418, 0.8125, 0.5, 0.8125, 1.0, 0.7812, 1.0, 0.7812, 0.5, 0.75, 0.25, 0.9854, 0.2968, 0.99, 0.25, 0.25, 0.25, 0.49, 0.25, 0.4854, 0.2968, 0.7812, 0.5, 0.7812, 1.0, 0.75, 1.0, 0.75, 0.5, 0.75, 0.25, 0.99, 0.25, 0.9854, 0.2032, 0.25, 0.25, 0.4854, 0.2032, 0.49, 0.25, 0.75, 0.5, 0.75, 1.0, 0.7188, 1.0, 0.7188, 0.5, 0.75, 0.25, 0.9854, 0.2032, 0.9717, 0.1582, 0.25, 0.25, 0.4717, 0.1582, 0.4854, 0.2032, 0.7188, 0.5, 0.7188, 1.0, 0.6875, 1.0, 0.6875, 0.5, 0.75, 0.25, 0.9717, 0.1582, 0.9496, 0.1167, 0.25, 0.25, 0.4496, 0.1167, 0.4717, 0.1582, 0.6875, 0.5, 0.6875, 1.0, 0.6562, 1.0, 0.6562, 0.5, 0.75, 0.25, 0.9496, 0.1167, 0.9197, 0.08029, 0.25, 0.25, 0.4197, 0.08029, 0.4496, 0.1167, 0.6562, 0.5, 0.6562, 1.0, 0.625, 1.0, 0.625, 0.5, 0.75, 0.25, 0.9197, 0.08029, 0.8833, 0.05045, 0.25, 0.25, 0.3833, 0.05045, 0.4197, 0.08029, 0.625, 0.5, 0.625, 1.0, 0.5938, 1.0, 0.5938, 0.5, 0.75, 0.25, 0.8833, 0.05045, 0.8418, 0.02827, 0.25, 0.25, 0.3418, 0.02827, 0.3833, 0.05045, 0.5938, 0.5, 0.5938, 1.0, 0.5625, 1.0, 0.5625, 0.5, 0.75, 0.25, 0.8418, 0.02827, 0.7968, 0.01461, 0.25, 0.25, 0.2968, 0.01461, 0.3418, 0.02827, 0.5625, 0.5, 0.5625, 1.0, 0.5312, 1.0, 0.5312, 0.5, 0.75, 0.25, 0.7968, 0.01461, 0.75, 0.01, 0.25, 0.25, 0.25, 0.01, 0.2968, 0.01461, 0.5312, 0.5, 0.5312, 1.0, 0.5, 1.0, 0.5, 0.5, 0.75, 0.25, 0.75, 0.01, 0.7032, 0.01461, 0.25, 0.25, 0.2032, 0.01461, 0.25, 0.01, 0.5, 0.5, 0.5, 1.0, 0.4688, 1.0, 0.4688, 0.5, 0.75, 0.25, 0.7032, 0.01461, 0.6582, 0.02827, 0.25, 0.25, 0.1582, 0.02827, 0.2032, 0.01461, 0.4688, 0.5, 0.4688, 1.0, 0.4375, 1.0, 0.4375, 0.5, 0.75, 0.25, 0.6582, 0.02827, 0.6167, 0.05045, 0.25, 0.25, 0.1167, 0.05045, 0.1582, 0.02827, 0.4375, 0.5, 0.4375, 1.0, 0.4062, 1.0, 0.4062, 0.5, 0.75, 0.25, 0.6167, 0.05045, 0.5803, 0.08029, 0.25, 0.25, 0.08029, 0.08029, 0.1167, 0.05045, 0.4062, 0.5, 0.4062, 1.0, 0.375, 1.0, 0.375, 0.5, 0.75, 0.25, 0.5803, 0.08029, 0.5504, 0.1167, 0.25, 0.25, 0.05045, 0.1167, 0.08029, 0.08029, 0.375, 0.5, 0.375, 1.0, 0.3438, 1.0, 0.3438, 0.5, 0.75, 0.25, 0.5504, 0.1167, 0.5283, 0.1582, 0.25, 0.25, 0.02827, 0.1582, 0.05045, 0.1167, 0.3438, 0.5, 0.3438, 1.0, 0.3125, 1.0, 0.3125, 0.5, 0.75, 0.25, 0.5283, 0.1582, 0.5146, 0.2032, 0.25, 0.25, 0.01461, 0.2032, 0.02827, 0.1582, 0.3125, 0.5, 0.3125, 1.0, 0.2812, 1.0, 0.2812, 0.5, 0.75, 0.25, 0.5146, 0.2032, 0.51, 0.25, 0.25, 0.25, 0.01, 0.25, 0.01461, 0.2032, 0.2812, 0.5, 0.2812, 1.0, 0.25, 1.0, 0.25, 0.5, 0.75, 0.25, 0.51, 0.25, 0.5146, 0.2968, 0.25, 0.25, 0.01461, 0.2968, 0.01, 0.25, 0.25, 0.5, 0.25, 1.0, 0.2188, 1.0, 0.2188, 0.5, 0.75, 0.25, 0.5146, 0.2968, 0.5283, 0.3418, 0.25, 0.25, 0.02827, 0.3418, 0.01461, 0.2968, 0.2188, 0.5, 0.2188, 1.0, 0.1875, 1.0, 0.1875, 0.5, 0.75, 0.25, 0.5283, 0.3418, 0.5504, 0.3833, 0.25, 0.25, 0.05045, 0.3833, 0.02827, 0.3418, 0.1875, 0.5, 0.1875, 1.0, 0.1562, 1.0, 0.1562, 0.5, 0.75, 0.25, 0.5504, 0.3833, 0.5803, 0.4197, 0.25, 0.25, 0.08029, 0.4197, 0.05045, 0.3833, 0.1562, 0.5, 0.1562, 1.0, 0.125, 1.0, 0.125, 0.5, 0.75, 0.25, 0.5803, 0.4197, 0.6167, 0.4496, 0.25, 0.25, 0.1167, 0.4496, 0.08029, 0.4197, 0.125, 0.5, 0.125, 1.0, 0.09375, 1.0, 0.09375, 0.5, 0.75, 0.25, 0.6167, 0.4496, 0.6582, 0.4717, 0.25, 0.25, 0.1582, 0.4717, 0.1167, 0.4496, 0.09375, 0.5, 0.09375, 1.0, 0.0625, 1.0, 0.0625, 0.5, 0.75, 0.25, 0.6582, 0.4717, 0.7032, 0.4854, 0.25, 0.25, 0.2032, 0.4854, 0.1582, 0.4717, 0.0625, 0.5, 0.0625, 1.0, 0.03125, 1.0, 0.03125, 0.5, 0.75, 0.25, 0.7032, 0.4854, 0.75, 0.49, 0.25, 0.25, 0.25, 0.49, 0.2032, 0.4854, 0.03125, 0.5, 0.03125, 1.0, 0.0, 1.0, 0.0, 0.5])
me_cylinder_005.materials.append(mat_rusty_metal)
me_cylinder_005.update()

# ---- curves / text
cu_beziercurve_004 = bpy.data.curves.new('BezierCurve.004', 'CURVE')
cu_beziercurve_004.dimensions = '3D'
_sp = cu_beziercurve_004.splines.new('BEZIER'); _sp.bezier_points.add(3)
_sp.bezier_points.foreach_set('co', [0.4885, -0.04821, 0.02265, 1.111, -0.09146, -0.08668, 1.111, -0.09146, -0.3678, 1.111, -0.09146, -0.4616])
_sp.bezier_points.foreach_set('handle_left', [0.194, -0.04821, 0.02131, 1.117, -0.09146, 0.1288, 1.113, -0.09146, -0.3084, 1.113, -0.09146, -0.4022])
_sp.bezier_points.foreach_set('handle_right', [0.7829, -0.04821, 0.024, 1.106, -0.09146, -0.3022, 1.11, -0.09146, -0.4272, 1.11, -0.09146, -0.521])
for _p, _l, _r in zip(_sp.bezier_points, ['ALIGNED', 'ALIGNED', 'ALIGNED', 'ALIGNED'], ['ALIGNED', 'ALIGNED', 'ALIGNED', 'ALIGNED']): _p.handle_left_type = _l; _p.handle_right_type = _r
_sp.bezier_points.foreach_set('radius', [1.511, 1.736, 2.82, 2.82])
_sp.order_u = 0
_sp.order_v = 0
cu_beziercurve_004.materials.append(mat_stand_metal_001)
cu_beziercurve_004.use_path = True
cu_beziercurve_004.bevel_depth = 0.074
cu_beziercurve_004.fill_mode = 'FULL'
cu_beziercurve_002 = bpy.data.curves.new('BezierCurve.002', 'CURVE')
cu_beziercurve_002.dimensions = '3D'
_sp = cu_beziercurve_002.splines.new('BEZIER'); _sp.bezier_points.add(2)
_sp.bezier_points.foreach_set('co', [-0.2345, 0.1848, -0.103, -0.1424, -0.1367, 0.1497, -0.4097, -0.1613, 0.4163])
_sp.bezier_points.foreach_set('handle_left', [-0.4767, 0.1312, -0.103, -0.1138, -0.06764, 0.02949, -0.3356, -0.3299, 0.4163])
_sp.bezier_points.foreach_set('handle_right', [-0.03013, 0.23, -0.103, -0.171, -0.2058, 0.27, -0.4943, 0.03115, 0.4163])
for _p, _l, _r in zip(_sp.bezier_points, ['ALIGNED', 'ALIGNED', 'ALIGNED'], ['ALIGNED', 'ALIGNED', 'ALIGNED']): _p.handle_left_type = _l; _p.handle_right_type = _r
_sp.order_u = 0
_sp.order_v = 0
cu_beziercurve_002.materials.append(mat_ribbed_tube)
cu_beziercurve_002.use_path = True
cu_beziercurve_002.bevel_depth = 0.05
cu_beziercurve_002.fill_mode = 'FULL'
cu_beziercurve_005 = bpy.data.curves.new('BezierCurve.005', 'CURVE')
cu_beziercurve_005.dimensions = '3D'
_sp = cu_beziercurve_005.splines.new('BEZIER'); _sp.bezier_points.add(2)
_sp.bezier_points.foreach_set('co', [-0.2345, 0.1848, -0.103, -0.1411, -0.1246, 0.1764, -0.4097, -0.1613, 0.4163])
_sp.bezier_points.foreach_set('handle_left', [-0.4767, 0.1312, -0.103, -0.1201, -0.06858, 0.1101, -0.3356, -0.3299, 0.4163])
_sp.bezier_points.foreach_set('handle_right', [-0.03013, 0.23, -0.103, -0.1622, -0.1806, 0.2427, -0.4943, 0.03115, 0.4163])
for _p, _l, _r in zip(_sp.bezier_points, ['ALIGNED', 'ALIGNED', 'ALIGNED'], ['ALIGNED', 'ALIGNED', 'ALIGNED']): _p.handle_left_type = _l; _p.handle_right_type = _r
_sp.order_u = 0
_sp.order_v = 0
cu_beziercurve_005.materials.append(mat_ribbed_tube)
cu_beziercurve_005.use_path = True
cu_beziercurve_005.bevel_depth = 0.05
cu_beziercurve_005.fill_mode = 'FULL'
cu_beziercurve_007 = bpy.data.curves.new('BezierCurve.007', 'CURVE')
cu_beziercurve_007.dimensions = '3D'
_sp = cu_beziercurve_007.splines.new('BEZIER'); _sp.bezier_points.add(2)
_sp.bezier_points.foreach_set('co', [-0.2345, 0.1848, -0.103, -0.1424, -0.1367, 0.1497, -0.4097, -0.1613, 0.4163])
_sp.bezier_points.foreach_set('handle_left', [-0.477, 0.136, -0.1214, -0.1228, -0.08944, 0.06744, -0.3356, -0.3299, 0.4163])
_sp.bezier_points.foreach_set('handle_right', [-0.08464, 0.2149, -0.09166, -0.162, -0.184, 0.232, -0.4943, 0.03115, 0.4163])
for _p, _l, _r in zip(_sp.bezier_points, ['ALIGNED', 'ALIGNED', 'ALIGNED'], ['ALIGNED', 'ALIGNED', 'ALIGNED']): _p.handle_left_type = _l; _p.handle_right_type = _r
_sp.order_u = 0
_sp.order_v = 0
cu_beziercurve_007.materials.append(mat_ribbed_tube)
cu_beziercurve_007.use_path = True
cu_beziercurve_007.bevel_depth = 0.05
cu_beziercurve_007.fill_mode = 'FULL'
cu_beziercurve_008 = bpy.data.curves.new('BezierCurve.008', 'CURVE')
cu_beziercurve_008.dimensions = '3D'
_sp = cu_beziercurve_008.splines.new('BEZIER'); _sp.bezier_points.add(2)
_sp.bezier_points.foreach_set('co', [-0.2284, 0.1202, -0.1132, -0.1424, -0.1367, 0.1497, -0.4097, -0.1613, 0.4163])
_sp.bezier_points.foreach_set('handle_left', [-0.463, 0.06828, -0.1132, -0.1138, -0.06764, 0.02949, -0.3356, -0.3299, 0.4163])
_sp.bezier_points.foreach_set('handle_right', [-0.03045, 0.164, -0.1132, -0.171, -0.2058, 0.27, -0.4943, 0.03115, 0.4163])
for _p, _l, _r in zip(_sp.bezier_points, ['ALIGNED', 'ALIGNED', 'ALIGNED'], ['ALIGNED', 'ALIGNED', 'ALIGNED']): _p.handle_left_type = _l; _p.handle_right_type = _r
_sp.order_u = 0
_sp.order_v = 0
cu_beziercurve_008.materials.append(mat_ribbed_tube)
cu_beziercurve_008.use_path = True
cu_beziercurve_008.bevel_depth = 0.05
cu_beziercurve_008.fill_mode = 'FULL'
cu_beziercurve_009 = bpy.data.curves.new('BezierCurve.009', 'CURVE')
cu_beziercurve_009.dimensions = '3D'
_sp = cu_beziercurve_009.splines.new('BEZIER'); _sp.bezier_points.add(2)
_sp.bezier_points.foreach_set('co', [-0.2345, 0.1848, -0.103, -0.1424, -0.1367, 0.1497, -0.4097, -0.1613, 0.4163])
_sp.bezier_points.foreach_set('handle_left', [-0.4648, 0.1321, -0.1784, -0.1197, -0.08195, 0.05439, -0.3356, -0.3299, 0.4163])
_sp.bezier_points.foreach_set('handle_right', [-0.08502, 0.2189, -0.05405, -0.1651, -0.1915, 0.2451, -0.4943, 0.03115, 0.4163])
for _p, _l, _r in zip(_sp.bezier_points, ['ALIGNED', 'ALIGNED', 'ALIGNED'], ['ALIGNED', 'ALIGNED', 'ALIGNED']): _p.handle_left_type = _l; _p.handle_right_type = _r
_sp.order_u = 0
_sp.order_v = 0
cu_beziercurve_009.materials.append(mat_ribbed_tube)
cu_beziercurve_009.use_path = True
cu_beziercurve_009.bevel_depth = 0.05
cu_beziercurve_009.fill_mode = 'FULL'

# ---- objects
ob_light = bpy.data.objects.new('Light', light_light)
ob_camera = bpy.data.objects.new('Camera', cam_camera)
ob_camera_pivot = bpy.data.objects.new('Camera Pivot', None)
ob_stand = bpy.data.objects.new('Stand', me_cylinder)
ob_ground_plane = bpy.data.objects.new('Ground plane', me_plane)
ob_fin_thing = bpy.data.objects.new('Fin thing', me_cylinder_009)
ob_glass = bpy.data.objects.new('Glass', me_cylinder_002)
ob_ring = bpy.data.objects.new('Ring', me_cylinder_003)
ob_leg_002 = bpy.data.objects.new('Leg.002', cu_beziercurve_004)
ob_foot_002 = bpy.data.objects.new('Foot.002', me_cylinder_004)
ob_legspin_002 = bpy.data.objects.new('Legspin.002', None)
ob_ankle = bpy.data.objects.new('Ankle', me_cylinder_005)
ob_tube = bpy.data.objects.new('Tube', cu_beziercurve_002)
ob_tube_001 = bpy.data.objects.new('Tube.001', cu_beziercurve_005)
ob_tube_002 = bpy.data.objects.new('Tube.002', cu_beziercurve_007)
ob_tube_003 = bpy.data.objects.new('Tube.003', cu_beziercurve_008)
ob_tube_004 = bpy.data.objects.new('Tube.004', cu_beziercurve_009)

# ---- transforms, parenting, visibility, modifiers, constraints
ob_light.parent = ob_camera_pivot
ob_light.location = (-3.445, 0.0, 3.996)
ob_light.rotation_euler = (0.0, -0.7096, 0.0)
ob_light.lock_rotations_4d = False
ob_light.empty_display_type = 'ARROWS'
ob_light.color = (0.0, 0.0, 0.0, 0.0)
ob_light.lineart.crease_threshold = 0.0
ob_camera.parent = ob_camera_pivot
ob_camera.location = (0.0, -4.987, 4.978)
ob_camera.rotation_euler = (0.7854, 0.0, 0.0)
ob_camera.lock_rotations_4d = False
ob_camera.empty_display_type = 'ARROWS'
ob_camera.color = (0.0, 0.0, 0.0, 0.0)
ob_camera.display_type = 'WIRE'
ob_camera.lineart.crease_threshold = 0.0
ob_camera_pivot.location = (0.0, 0.0, 0.0)
ob_camera_pivot.empty_display_type = 'CIRCLE'
ob_camera_pivot.empty_display_size = 0.01
ob_stand.location = (0.0, 0.0, 0.0)
ob_stand.scale = (0.9632, 0.9632, 0.9632)
_m = ob_stand.modifiers.new('Auto Smooth', 'NODES')
_m.node_group = ng_auto_smooth
_gi = [s.identifier for s in ng_auto_smooth.interface.items_tree if s.item_type == 'SOCKET' and s.in_out == 'INPUT']
_m[_gi[1]] = 0.5236  # Angle
ob_ground_plane.location = (0.0, 0.0, -0.5605)
ob_ground_plane.scale = (3.372, 3.372, 3.372)
ob_ground_plane.is_shadow_catcher = True
_m = ob_ground_plane.modifiers.new('Auto Smooth', 'NODES')
_m.node_group = ng_auto_smooth
_gi = [s.identifier for s in ng_auto_smooth.interface.items_tree if s.item_type == 'SOCKET' and s.in_out == 'INPUT']
_m[_gi[1]] = 0.5236  # Angle
ob_fin_thing.location = (-0.4686, 0.000444, 0.1343)
ob_fin_thing.rotation_euler = (1.571, -0.0, -1.571)
ob_fin_thing.scale = (1.586, 1.586, 1.586)
_m = ob_fin_thing.modifiers.new('Subdivision', 'SUBSURF')
_m.levels = 2
_m.render_levels = 4
_m = ob_fin_thing.modifiers.new('Array', 'ARRAY')
_m.use_constant_offset = True
_m.constant_offset_displace = (0.0, 0.0, -0.577)
_m.use_relative_offset = False
_m.relative_offset_displace = (0.0, 0.0, 0.0)
_m = ob_fin_thing.modifiers.new('Smooth by Angle', 'NODES')
_m.node_group = ng_smooth_by_angle
_m.use_pin_to_last = True
_m.show_group_selector = False
ob_glass.location = (0.0, 0.0, -0.03755)
ob_glass.scale = (0.4804, 0.4804, 0.4804)
_m = ob_glass.modifiers.new('Smooth by Angle', 'NODES')
_m.node_group = ng_smooth_by_angle
_m.use_pin_to_last = True
_m.show_group_selector = False
ob_ring.location = (0.0, 0.0, 0.0)
ob_ring.scale = (0.5376, 0.5376, 0.5376)
_m = ob_ring.modifiers.new('Smooth by Angle', 'NODES')
_m.node_group = ng_smooth_by_angle
_m.use_pin_to_last = True
_m.show_group_selector = False
ob_leg_002.location = (0.0, 0.0, 0.0)
_m = ob_leg_002.modifiers.new('Array', 'ARRAY')
_m.count = 5
_m.use_relative_offset = False
_m.use_object_offset = True
_m.offset_object = ob_legspin_002
_m = ob_leg_002.modifiers.new('Subdivision', 'SUBSURF')
ob_foot_002.location = (0.0, 0.0, 0.0)
ob_foot_002.lock_rotation = (True, True, False)
_m = ob_foot_002.modifiers.new('Array', 'ARRAY')
_m.count = 5
_m.use_relative_offset = False
_m.use_object_offset = True
_m.offset_object = ob_legspin_002
_m = ob_foot_002.modifiers.new('Auto Smooth', 'NODES')
_m.node_group = ng_auto_smooth_001
_gi = [s.identifier for s in ng_auto_smooth_001.interface.items_tree if s.item_type == 'SOCKET' and s.in_out == 'INPUT']
_m[_gi[1]] = 0.5236  # Angle
ob_legspin_002.location = (0.0, 0.0, 0.0)
ob_legspin_002.rotation_euler = (0.0, -0.0, 1.257)
ob_legspin_002.empty_display_type = 'CIRCLE'
ob_legspin_002.empty_display_size = 0.0001
ob_ankle.location = (0.0, 0.0, 0.0)
ob_ankle.lock_rotation = (True, True, False)
_m = ob_ankle.modifiers.new('Array', 'ARRAY')
_m.count = 5
_m.use_relative_offset = False
_m.use_object_offset = True
_m.offset_object = ob_legspin_002
_m = ob_ankle.modifiers.new('Auto Smooth', 'NODES')
_m.node_group = ng_auto_smooth_002
_gi = [s.identifier for s in ng_auto_smooth_002.interface.items_tree if s.item_type == 'SOCKET' and s.in_out == 'INPUT']
_m[_gi[1]] = 0.5236  # Angle
ob_tube.location = (-0.5993, -0.6576, -0.358)
ob_tube.rotation_euler = (0.0, -0.0, -2.083)
ob_tube.scale = (1.585, 1.585, 1.0)
ob_tube_001.location = (-0.7997, 0.3899, -0.358)
ob_tube_001.rotation_euler = (0.0, -0.0, -3.368)
ob_tube_001.scale = (1.585, 1.585, 1.0)
ob_tube_002.location = (0.2054, 0.8657, -0.358)
ob_tube_002.rotation_euler = (0.0, -0.0, -4.719)
ob_tube_002.scale = (1.585, 1.585, 1.0)
ob_tube_003.location = (0.8704, 0.1845, -0.358)
ob_tube_003.rotation_euler = (0.0, -0.0, -5.848)
ob_tube_003.scale = (1.585, 1.585, 1.0)
ob_tube_004.location = (0.4495, -0.7678, -0.358)
ob_tube_004.rotation_euler = (0.0, -0.0, -0.8144)
ob_tube_004.scale = (1.585, 1.585, 1.0)

# ---- collection membership
col_collection.objects.link(ob_light)
col_collection.objects.link(ob_camera)
col_collection.objects.link(ob_camera_pivot)
col_inserter.objects.link(ob_stand)
col_inserter.objects.link(ob_ground_plane)
col_inserter.objects.link(ob_fin_thing)
col_vat.objects.link(ob_glass)
col_vat.objects.link(ob_ring)
col_legs.objects.link(ob_leg_002)
col_legs.objects.link(ob_foot_002)
col_legs.objects.link(ob_legspin_002)
col_legs.objects.link(ob_ankle)
col_gratuitous_tubes.objects.link(ob_tube)
col_gratuitous_tubes.objects.link(ob_tube_001)
col_gratuitous_tubes.objects.link(ob_tube_002)
col_gratuitous_tubes.objects.link(ob_tube_003)
col_gratuitous_tubes.objects.link(ob_tube_004)

# ---- scene / render settings (as saved in the file)
scene.camera = ob_camera
scene.frame_start = 1; scene.frame_end = 4; scene.frame_set(1)
scene.render.engine = 'CYCLES'
scene.render.resolution_x = 96
scene.render.resolution_y = 96
scene.render.film_transparent = True
scene.render.use_compositing = False
scene.render.use_sequencer = False
scene.cycles.sampling_pattern = 'TABULATED_SOBOL'
bpy.context.view_layer.update()

